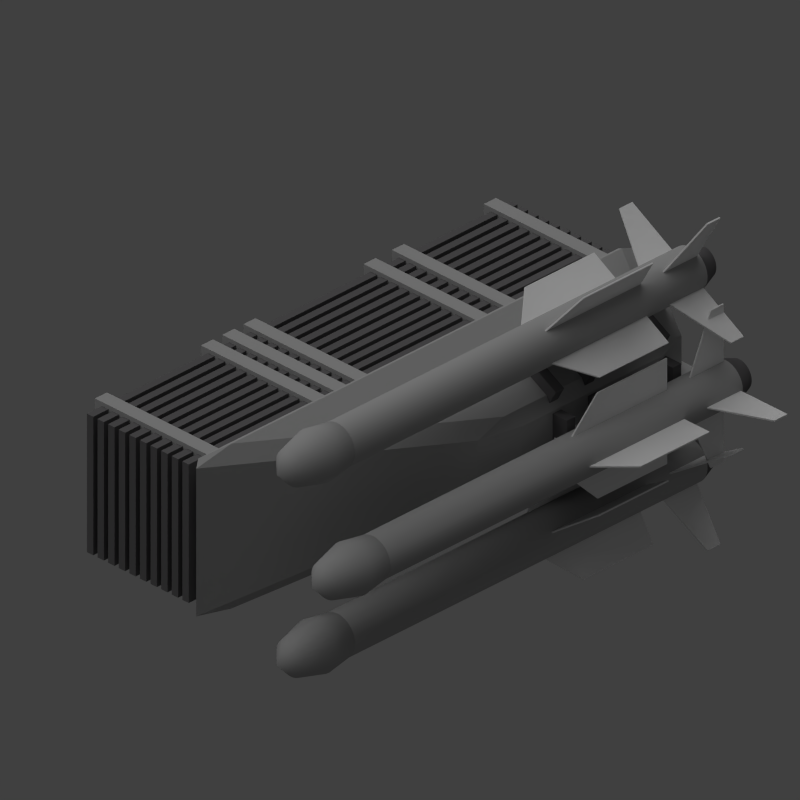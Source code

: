 # Source: meteor_launcher.blend  (saved by Blender 2.69.0; exported with 4.5.12 LTS)
import bpy
from mathutils import Matrix  # noqa: F401  (used for matrix-valued properties, if any)

bpy.ops.wm.read_factory_settings(use_empty=True)
scene = bpy.context.scene
scene.name = 'Scene'

# ---- collections
col_collection_1 = bpy.data.collections.new('Collection 1'); scene.collection.children.link(col_collection_1)

# ---- materials (node trees are filled in below, after node groups)
mat_material_002 = bpy.data.materials.new('Material.002')
mat_material_002.alpha_threshold = 0.0
mat_material_002.use_transparent_shadow = False
mat_material_002.diffuse_color = (0.4385, 0.4385, 0.4385, 1.0)
mat_material_002.roughness = 0.5
mat_material_002.line_color = (0.0, 0.0, 0.0, 1.0)
mat_material_004 = bpy.data.materials.new('Material.004')
mat_material_004.alpha_threshold = 0.0
mat_material_004.use_transparent_shadow = False
mat_material_004.diffuse_color = (0.1471, 0.1429, 0.1473, 1.0)
mat_material_004.roughness = 0.5
mat_material_004.line_color = (0.0, 0.0, 0.0, 1.0)
mat_material_003 = bpy.data.materials.new('Material.003')
mat_material_003.alpha_threshold = 0.0
mat_material_003.use_transparent_shadow = False
mat_material_003.diffuse_color = (0.9114, 0.9114, 0.9114, 1.0)
mat_material_003.roughness = 0.5
mat_material_003.line_color = (0.0, 0.0, 0.0, 1.0)

# ---- material node trees

# ---- world
world_world = bpy.data.worlds.new('World'); scene.world = world_world
world_world.color = (0.05088, 0.05088, 0.05088)
world_world.use_sun_shadow = False
world_world.sun_shadow_jitter_overblur = 0.0
world_world.cycles.sampling_method = 'MANUAL'
world_world.cycles.sample_map_resolution = 256

# ---- cameras
cam_camera = bpy.data.cameras.new('Camera')
cam_camera.type = 'ORTHO'
cam_camera.clip_end = 100.0
cam_camera.lens = 35.0
cam_camera.sensor_width = 32.0
cam_camera.sensor_height = 18.0
cam_camera.ortho_scale = 8.0
cam_camera.dof.focus_distance = 0.0
cam_camera.dof.aperture_fstop = 128.0

# ---- lights
light_sun = bpy.data.lights.new('Sun', 'SUN')
light_sun.transmission_factor = 0.0
light_sun.angle = 1.571
light_sun.energy = 1.0
light_sun.shadow_buffer_clip_start = 0.5
light_sun.shadow_soft_size = 1.0
light_sun.shadow_cascade_max_distance = 1000.0
light_sun.cycles.use_multiple_importance_sampling = False
light_lamp = bpy.data.lights.new('Lamp', 'POINT')
light_lamp.transmission_factor = 0.0
light_lamp.cutoff_distance = 30.0
light_lamp.energy = 2.0
light_lamp.shadow_buffer_clip_start = 1.001
light_lamp.shadow_soft_size = 1.0
light_lamp.shadow_maximum_resolution = 0.006
light_lamp.use_absolute_resolution = True
light_lamp.cycles.use_multiple_importance_sampling = False

# ---- meshes
me_cube_039 = bpy.data.meshes.new('Cube.039')
me_cube_039.from_pydata([(-1.0, -1.0, -1.0), (-1.0, 1.0, -1.0), (1.0, 1.0, -1.0), (1.0, -1.0, -1.0), (-1.0, -1.0, 1.0), (-1.0, 1.0, 1.0), (1.0, 1.0, 1.0), (1.0, -1.0, 1.0)], [], [(4, 5, 1, 0), (5, 6, 2, 1), (6, 7, 3, 2), (7, 4, 0, 3), (0, 1, 2, 3), (7, 6, 5, 4)])
me_cube_039.materials.append(mat_material_002)
me_cube_039.use_remesh_preserve_volume = False
me_cube_039.use_remesh_preserve_attributes = False
me_cube_039.use_mirror_vertex_groups = False
me_cube_039.update()
me_cube_038 = bpy.data.meshes.new('Cube.038')
me_cube_038.from_pydata([(-1.0, -1.0, -1.0), (-1.0, 1.0, -1.0), (1.0, 1.0, -1.0), (1.0, -1.0, -1.0), (-1.0, -1.0, 1.0), (-1.0, 1.0, 1.0), (1.0, 1.0, 1.0), (1.0, -1.0, 1.0)], [], [(4, 5, 1, 0), (5, 6, 2, 1), (6, 7, 3, 2), (7, 4, 0, 3), (0, 1, 2, 3), (7, 6, 5, 4)])
me_cube_038.materials.append(mat_material_002)
me_cube_038.use_remesh_preserve_volume = False
me_cube_038.use_remesh_preserve_attributes = False
me_cube_038.use_mirror_vertex_groups = False
me_cube_038.update()
me_cube_037 = bpy.data.meshes.new('Cube.037')
me_cube_037.from_pydata([(-1.0, -1.0, -1.0), (-1.0, 1.0, -1.0), (1.0, 1.0, -1.0), (1.0, -1.0, -1.0), (-1.0, -1.0, 1.0), (-1.0, 1.0, 1.0), (1.0, 1.0, 1.0), (1.0, -1.0, 1.0)], [], [(4, 5, 1, 0), (5, 6, 2, 1), (6, 7, 3, 2), (7, 4, 0, 3), (0, 1, 2, 3), (7, 6, 5, 4)])
me_cube_037.materials.append(mat_material_002)
me_cube_037.use_remesh_preserve_volume = False
me_cube_037.use_remesh_preserve_attributes = False
me_cube_037.use_mirror_vertex_groups = False
me_cube_037.update()
me_cube_036 = bpy.data.meshes.new('Cube.036')
me_cube_036.from_pydata([(-1.0, -1.0, -1.0), (-1.0, 1.0, -1.0), (1.0, 1.0, -1.0), (1.0, -1.0, -1.0), (-1.0, -1.0, 1.0), (-1.0, 1.0, 1.0), (1.0, 1.0, 1.0), (1.0, -1.0, 1.0)], [], [(4, 5, 1, 0), (5, 6, 2, 1), (6, 7, 3, 2), (7, 4, 0, 3), (0, 1, 2, 3), (7, 6, 5, 4)])
me_cube_036.materials.append(mat_material_002)
me_cube_036.use_remesh_preserve_volume = False
me_cube_036.use_remesh_preserve_attributes = False
me_cube_036.use_mirror_vertex_groups = False
me_cube_036.update()
me_cube_035 = bpy.data.meshes.new('Cube.035')
me_cube_035.from_pydata([(-1.0, -1.0, -1.0), (-1.0, 1.0, -1.0), (1.0, 1.0, -1.0), (1.0, -1.0, -1.0), (-1.0, -1.0, 1.0), (-1.0, 1.0, 1.0), (1.0, 1.0, 1.0), (1.0, -1.0, 1.0)], [], [(4, 5, 1, 0), (5, 6, 2, 1), (6, 7, 3, 2), (7, 4, 0, 3), (0, 1, 2, 3), (7, 6, 5, 4)])
me_cube_035.materials.append(mat_material_002)
me_cube_035.use_remesh_preserve_volume = False
me_cube_035.use_remesh_preserve_attributes = False
me_cube_035.use_mirror_vertex_groups = False
me_cube_035.update()
me_cube_034 = bpy.data.meshes.new('Cube.034')
me_cube_034.from_pydata([(-1.0, -1.0, -1.0), (-1.0, 1.0, -1.0), (1.0, 1.0, -1.0), (1.0, -1.0, -1.0), (-1.0, -1.0, 1.0), (-1.0, 1.0, 1.0), (1.0, 1.0, 1.0), (1.0, -1.0, 1.0)], [], [(4, 5, 1, 0), (5, 6, 2, 1), (6, 7, 3, 2), (7, 4, 0, 3), (0, 1, 2, 3), (7, 6, 5, 4)])
me_cube_034.materials.append(mat_material_002)
me_cube_034.use_remesh_preserve_volume = False
me_cube_034.use_remesh_preserve_attributes = False
me_cube_034.use_mirror_vertex_groups = False
me_cube_034.update()
me_cube_033 = bpy.data.meshes.new('Cube.033')
me_cube_033.from_pydata([(-1.0, -1.0, -1.0), (-1.0, 1.0, -1.0), (1.0, 1.0, -1.0), (1.0, -1.0, -1.0), (-1.0, -1.0, 1.0), (-1.0, 1.0, 1.0), (1.0, 1.0, 1.0), (1.0, -1.0, 1.0)], [], [(4, 5, 1, 0), (5, 6, 2, 1), (6, 7, 3, 2), (7, 4, 0, 3), (0, 1, 2, 3), (7, 6, 5, 4)])
me_cube_033.materials.append(mat_material_002)
me_cube_033.use_remesh_preserve_volume = False
me_cube_033.use_remesh_preserve_attributes = False
me_cube_033.use_mirror_vertex_groups = False
me_cube_033.update()
me_cube_032 = bpy.data.meshes.new('Cube.032')
me_cube_032.from_pydata([(-1.0, -1.0, -1.0), (-1.0, 1.0, -1.0), (1.0, 1.0, -1.0), (1.0, -1.0, -1.0), (-1.0, -1.0, 1.0), (-1.0, 1.0, 1.0), (1.0, 1.0, 1.0), (1.0, -1.0, 1.0), (-1.0, -4.333, -1.0), (-1.0, -2.333, -1.0), (1.0, -2.333, -1.0), (1.0, -4.333, -1.0), (-1.0, -4.333, 1.0), (-1.0, -2.333, 1.0), (1.0, -2.333, 1.0), (1.0, -4.333, 1.0), (-1.0, -7.667, -1.0), (-1.0, -5.667, -1.0), (1.0, -5.667, -1.0), (1.0, -7.667, -1.0), (-1.0, -7.667, 1.0), (-1.0, -5.667, 1.0), (1.0, -5.667, 1.0), (1.0, -7.667, 1.0), (-1.0, -11.0, -1.0), (-1.0, -9.0, -1.0), (1.0, -9.0, -1.0), (1.0, -11.0, -1.0), (-1.0, -11.0, 1.0), (-1.0, -9.0, 1.0), (1.0, -9.0, 1.0), (1.0, -11.0, 1.0), (-1.0, -14.33, -1.0), (-1.0, -12.33, -1.0), (1.0, -12.33, -1.0), (1.0, -14.33, -1.0), (-1.0, -14.33, 1.0), (-1.0, -12.33, 1.0), (1.0, -12.33, 1.0), (1.0, -14.33, 1.0), (-1.0, -17.67, -1.0), (-1.0, -15.67, -1.0), (1.0, -15.67, -1.0), (1.0, -17.67, -1.0), (-1.0, -17.67, 1.0), (-1.0, -15.67, 1.0), (1.0, -15.67, 1.0), (1.0, -17.67, 1.0), (-1.0, -21.0, -1.0), (-1.0, -19.0, -1.0), (1.0, -19.0, -1.0), (1.0, -21.0, -1.0), (-1.0, -21.0, 1.0), (-1.0, -19.0, 1.0), (1.0, -19.0, 1.0), (1.0, -21.0, 1.0), (-1.0, -24.33, -1.0), (-1.0, -22.33, -1.0), (1.0, -22.33, -1.0), (1.0, -24.33, -1.0), (-1.0, -24.33, 1.0), (-1.0, -22.33, 1.0), (1.0, -22.33, 1.0), (1.0, -24.33, 1.0), (-1.0, -27.67, -1.0), (-1.0, -25.67, -1.0), (1.0, -25.67, -1.0), (1.0, -27.67, -1.0), (-1.0, -27.67, 1.0), (-1.0, -25.67, 1.0), (1.0, -25.67, 1.0), (1.0, -27.67, 1.0), (-1.0, -31.0, -1.0), (-1.0, -29.0, -1.0), (1.0, -29.0, -1.0), (1.0, -31.0, -1.0), (-1.0, -31.0, 1.0), (-1.0, -29.0, 1.0), (1.0, -29.0, 1.0), (1.0, -31.0, 1.0)], [], [(4, 5, 1, 0), (5, 6, 2, 1), (6, 7, 3, 2), (7, 4, 0, 3), (0, 1, 2, 3), (7, 6, 5, 4), (12, 13, 9, 8), (13, 14, 10, 9), (14, 15, 11, 10), (15, 12, 8, 11), (8, 9, 10, 11), (15, 14, 13, 12), (20, 21, 17, 16), (21, 22, 18, 17), (22, 23, 19, 18), (23, 20, 16, 19), (16, 17, 18, 19), (23, 22, 21, 20), (28, 29, 25, 24), (29, 30, 26, 25), (30, 31, 27, 26), (31, 28, 24, 27), (24, 25, 26, 27), (31, 30, 29, 28), (36, 37, 33, 32), (37, 38, 34, 33), (38, 39, 35, 34), (39, 36, 32, 35), (32, 33, 34, 35), (39, 38, 37, 36), (44, 45, 41, 40), (45, 46, 42, 41), (46, 47, 43, 42), (47, 44, 40, 43), (40, 41, 42, 43), (47, 46, 45, 44), (52, 53, 49, 48), (53, 54, 50, 49), (54, 55, 51, 50), (55, 52, 48, 51), (48, 49, 50, 51), (55, 54, 53, 52), (60, 61, 57, 56), (61, 62, 58, 57), (62, 63, 59, 58), (63, 60, 56, 59), (56, 57, 58, 59), (63, 62, 61, 60), (68, 69, 65, 64), (69, 70, 66, 65), (70, 71, 67, 66), (71, 68, 64, 67), (64, 65, 66, 67), (71, 70, 69, 68), (76, 77, 73, 72), (77, 78, 74, 73), (78, 79, 75, 74), (79, 76, 72, 75), (72, 73, 74, 75), (79, 78, 77, 76)])
me_cube_032.materials.append(mat_material_004)
me_cube_032.use_remesh_preserve_volume = False
me_cube_032.use_remesh_preserve_attributes = False
me_cube_032.use_mirror_vertex_groups = False
me_cube_032.update()
me_cylinder_009 = bpy.data.meshes.new('Cylinder.009')
me_cylinder_009.from_pydata([(5.779e-07, 0.7, -1.35), (3.505e-06, 1.0, -1.25), (0.1366, 0.6866, -1.35), (0.1951, 0.9808, -1.25), (0.2679, 0.6467, -1.35), (0.3827, 0.9239, -1.25), (0.3889, 0.582, -1.35), (0.5556, 0.8315, -1.25), (0.495, 0.495, -1.35), (0.7071, 0.7071, -1.25), (0.582, 0.3889, -1.35), (0.8315, 0.5556, -1.25), (0.6467, 0.2679, -1.35), (0.9239, 0.3827, -1.25), (0.6866, 0.1366, -1.35), (0.9808, 0.1951, -1.25), (0.7, 5.143e-07, -1.35), (1.0, 2.494e-06, -1.25), (0.6866, -0.1366, -1.35), (0.9808, -0.1951, -1.25), (0.6467, -0.2679, -1.35), (0.9239, -0.3827, -1.25), (0.582, -0.3889, -1.35), (0.8315, -0.5556, -1.25), (0.495, -0.495, -1.35), (0.7071, -0.7071, -1.25), (0.3889, -0.582, -1.35), (0.5556, -0.8315, -1.25), (0.2679, -0.6467, -1.35), (0.3827, -0.9239, -1.25), (0.1366, -0.6865, -1.35), (0.1951, -0.9808, -1.25), (3.498e-07, -0.7, -1.35), (3.179e-06, -1.0, -1.25), (-0.1366, -0.6865, -1.35), (-0.1951, -0.9808, -1.25), (-0.2679, -0.6467, -1.35), (-0.3827, -0.9239, -1.25), (-0.3889, -0.582, -1.35), (-0.5556, -0.8315, -1.25), (-0.495, -0.495, -1.35), (-0.7071, -0.7071, -1.25), (-0.582, -0.3889, -1.35), (-0.8315, -0.5556, -1.25), (-0.6467, -0.2679, -1.35), (-0.9239, -0.3827, -1.25), (-0.6865, -0.1366, -1.35), (-0.9808, -0.1951, -1.25), (-0.7, 1.137e-06, -1.35), (-1.0, 3.384e-06, -1.25), (-0.6865, 0.1366, -1.35), (-0.9808, 0.1951, -1.25), (-0.6467, 0.2679, -1.35), (-0.9239, 0.3827, -1.25), (-0.582, 0.3889, -1.35), (-0.8315, 0.5556, -1.25), (-0.495, 0.495, -1.35), (-0.7071, 0.7071, -1.25), (-0.3889, 0.582, -1.35), (-0.5556, 0.8315, -1.25), (-0.2679, 0.6467, -1.35), (-0.3827, 0.9239, -1.25), (-0.1366, 0.6866, -1.35), (-0.1951, 0.9808, -1.25)], [], [(0, 1, 3, 2), (2, 3, 5, 4), (4, 5, 7, 6), (6, 7, 9, 8), (8, 9, 11, 10), (10, 11, 13, 12), (12, 13, 15, 14), (14, 15, 17, 16), (16, 17, 19, 18), (18, 19, 21, 20), (20, 21, 23, 22), (22, 23, 25, 24), (24, 25, 27, 26), (26, 27, 29, 28), (28, 29, 31, 30), (30, 31, 33, 32), (32, 33, 35, 34), (34, 35, 37, 36), (36, 37, 39, 38), (38, 39, 41, 40), (40, 41, 43, 42), (42, 43, 45, 44), (44, 45, 47, 46), (46, 47, 49, 48), (48, 49, 51, 50), (50, 51, 53, 52), (52, 53, 55, 54), (54, 55, 57, 56), (56, 57, 59, 58), (58, 59, 61, 60), (3, 1, 63, 61, 59, 57, 55, 53, 51, 49, 47, 45, 43, 41, 39, 37, 35, 33, 31, 29, 27, 25, 23, 21, 19, 17, 15, 13, 11, 9, 7, 5), (62, 63, 1, 0), (60, 61, 63, 62), (0, 2, 4, 6, 8, 10, 12, 14, 16, 18, 20, 22, 24, 26, 28, 30, 32, 34, 36, 38, 40, 42, 44, 46, 48, 50, 52, 54, 56, 58, 60, 62)])
me_cylinder_009.polygons.foreach_set('use_smooth', [True] * 34)
me_cylinder_009.materials.append(mat_material_004)
me_cylinder_009.use_remesh_preserve_volume = False
me_cylinder_009.use_remesh_preserve_attributes = False
me_cylinder_009.use_mirror_vertex_groups = False
me_cylinder_009.update()
me_cube_031 = bpy.data.meshes.new('Cube.031')
me_cube_031.from_pydata([(1.286, 0.9048, -0.1), (2.81, 4.333, -0.1), (3.667, 4.333, -0.1), (3.667, 0.9048, -0.1), (1.286, 0.9048, 0.1), (2.81, 4.333, 0.1), (3.667, 4.333, 0.1), (3.667, 0.9048, 0.1)], [], [(4, 5, 1, 0), (5, 6, 2, 1), (6, 7, 3, 2), (7, 4, 0, 3), (0, 1, 2, 3), (7, 6, 5, 4)])
me_cube_031.materials.append(mat_material_003)
me_cube_031.use_remesh_preserve_volume = False
me_cube_031.use_remesh_preserve_attributes = False
me_cube_031.use_mirror_vertex_groups = False
me_cube_031.update()
me_cube_030 = bpy.data.meshes.new('Cube.030')
me_cube_030.from_pydata([(1.286, 0.9048, -0.1), (2.81, 4.333, -0.1), (3.667, 4.333, -0.1), (3.667, 0.9048, -0.1), (1.286, 0.9048, 0.1), (2.81, 4.333, 0.1), (3.667, 4.333, 0.1), (3.667, 0.9048, 0.1)], [], [(4, 5, 1, 0), (5, 6, 2, 1), (6, 7, 3, 2), (7, 4, 0, 3), (0, 1, 2, 3), (7, 6, 5, 4)])
me_cube_030.materials.append(mat_material_003)
me_cube_030.use_remesh_preserve_volume = False
me_cube_030.use_remesh_preserve_attributes = False
me_cube_030.use_mirror_vertex_groups = False
me_cube_030.update()
me_cube_029 = bpy.data.meshes.new('Cube.029')
me_cube_029.from_pydata([(1.286, 0.9048, -0.1), (2.81, 4.333, -0.1), (3.667, 4.333, -0.1), (3.667, 0.9048, -0.1), (1.286, 0.9048, 0.1), (2.81, 4.333, 0.1), (3.667, 4.333, 0.1), (3.667, 0.9048, 0.1)], [], [(4, 5, 1, 0), (5, 6, 2, 1), (6, 7, 3, 2), (7, 4, 0, 3), (0, 1, 2, 3), (7, 6, 5, 4)])
me_cube_029.materials.append(mat_material_003)
me_cube_029.use_remesh_preserve_volume = False
me_cube_029.use_remesh_preserve_attributes = False
me_cube_029.use_mirror_vertex_groups = False
me_cube_029.update()
me_cube_028 = bpy.data.meshes.new('Cube.028')
me_cube_028.from_pydata([(1.286, 0.9048, -0.1), (2.81, 4.333, -0.1), (3.667, 4.333, -0.1), (3.667, 0.9048, -0.1), (1.286, 0.9048, 0.1), (2.81, 4.333, 0.1), (3.667, 4.333, 0.1), (3.667, 0.9048, 0.1)], [], [(4, 5, 1, 0), (5, 6, 2, 1), (6, 7, 3, 2), (7, 4, 0, 3), (0, 1, 2, 3), (7, 6, 5, 4)])
me_cube_028.materials.append(mat_material_003)
me_cube_028.use_remesh_preserve_volume = False
me_cube_028.use_remesh_preserve_attributes = False
me_cube_028.use_mirror_vertex_groups = False
me_cube_028.update()
me_cube_027 = bpy.data.meshes.new('Cube.027')
me_cube_027.from_pydata([(-3.0, 0.9048, -0.1), (-1.0, 2.905, -0.1), (3.667, 2.905, -0.1), (3.667, 0.9048, -0.1), (-3.0, 0.9048, 0.1), (-1.0, 2.905, 0.1), (3.667, 2.905, 0.1), (3.667, 0.9048, 0.1)], [], [(4, 5, 1, 0), (5, 6, 2, 1), (6, 7, 3, 2), (7, 4, 0, 3), (0, 1, 2, 3), (7, 6, 5, 4)])
me_cube_027.materials.append(mat_material_003)
me_cube_027.use_remesh_preserve_volume = False
me_cube_027.use_remesh_preserve_attributes = False
me_cube_027.use_mirror_vertex_groups = False
me_cube_027.update()
me_cube_026 = bpy.data.meshes.new('Cube.026')
me_cube_026.from_pydata([(-3.0, 0.9048, -0.1), (-1.0, 2.905, -0.1), (3.667, 2.905, -0.1), (3.667, 0.9048, -0.1), (-3.0, 0.9048, 0.1), (-1.0, 2.905, 0.1), (3.667, 2.905, 0.1), (3.667, 0.9048, 0.1)], [], [(4, 5, 1, 0), (5, 6, 2, 1), (6, 7, 3, 2), (7, 4, 0, 3), (0, 1, 2, 3), (7, 6, 5, 4)])
me_cube_026.materials.append(mat_material_003)
me_cube_026.use_remesh_preserve_volume = False
me_cube_026.use_remesh_preserve_attributes = False
me_cube_026.use_mirror_vertex_groups = False
me_cube_026.update()
me_cube_025 = bpy.data.meshes.new('Cube.025')
me_cube_025.from_pydata([(-3.0, 0.9048, -0.1), (-1.0, 2.905, -0.1), (3.667, 2.905, -0.1), (3.667, 0.9048, -0.1), (-3.0, 0.9048, 0.1), (-1.0, 2.905, 0.1), (3.667, 2.905, 0.1), (3.667, 0.9048, 0.1)], [], [(4, 5, 1, 0), (5, 6, 2, 1), (6, 7, 3, 2), (7, 4, 0, 3), (0, 1, 2, 3), (7, 6, 5, 4)])
me_cube_025.materials.append(mat_material_003)
me_cube_025.use_remesh_preserve_volume = False
me_cube_025.use_remesh_preserve_attributes = False
me_cube_025.use_mirror_vertex_groups = False
me_cube_025.update()
me_cube_024 = bpy.data.meshes.new('Cube.024')
me_cube_024.from_pydata([(-3.0, 0.9048, -0.1), (-1.0, 2.905, -0.1), (3.667, 2.905, -0.1), (3.667, 0.9048, -0.1), (-3.0, 0.9048, 0.1), (-1.0, 2.905, 0.1), (3.667, 2.905, 0.1), (3.667, 0.9048, 0.1)], [], [(4, 5, 1, 0), (5, 6, 2, 1), (6, 7, 3, 2), (7, 4, 0, 3), (0, 1, 2, 3), (7, 6, 5, 4)])
me_cube_024.materials.append(mat_material_003)
me_cube_024.use_remesh_preserve_volume = False
me_cube_024.use_remesh_preserve_attributes = False
me_cube_024.use_mirror_vertex_groups = False
me_cube_024.update()
me_cylinder_008 = bpy.data.meshes.new('Cylinder.008')
me_cylinder_008.from_pydata([(7.788e-07, 1.0, -1.5), (0.0, 1.0, 1.0), (0.1951, 0.9808, -1.5), (0.1951, 0.9808, 1.0), (0.3827, 0.9239, -1.5), (0.3827, 0.9239, 1.0), (0.5556, 0.8315, -1.5), (0.5556, 0.8315, 1.0), (0.7071, 0.7071, -1.5), (0.7071, 0.7071, 1.0), (0.8315, 0.5556, -1.5), (0.8315, 0.5556, 1.0), (0.9239, 0.3827, -1.5), (0.9239, 0.3827, 1.0), (0.9808, 0.1951, -1.5), (0.9808, 0.1951, 1.0), (1.0, 6.129e-07, -1.5), (1.0, 7.55e-08, 1.0), (0.9808, -0.1951, -1.5), (0.9808, -0.1951, 1.0), (0.9239, -0.3827, -1.5), (0.9239, -0.3827, 1.0), (0.8315, -0.5556, -1.5), (0.8315, -0.5556, 1.0), (0.7071, -0.7071, -1.5), (0.7071, -0.7071, 1.0), (0.5556, -0.8315, -1.5), (0.5556, -0.8315, 1.0), (0.3827, -0.9239, -1.5), (0.3827, -0.9239, 1.0), (0.1951, -0.9808, -1.5), (0.1951, -0.9808, 1.0), (4.53e-07, -1.0, -1.5), (-3.258e-07, -1.0, 1.0), (-0.1951, -0.9808, -1.5), (-0.1951, -0.9808, 1.0), (-0.3827, -0.9239, -1.5), (-0.3827, -0.9239, 1.0), (-0.5556, -0.8315, -1.5), (-0.5556, -0.8315, 1.0), (-0.7071, -0.7071, -1.5), (-0.7071, -0.7071, 1.0), (-0.8315, -0.5556, -1.5), (-0.8315, -0.5556, 1.0), (-0.9239, -0.3827, -1.5), (-0.9239, -0.3827, 1.0), (-0.9808, -0.1951, -1.5), (-0.9808, -0.1951, 1.0), (-1.0, 1.503e-06, -1.5), (-1.0, 9.656e-07, 1.0), (-0.9808, 0.1951, -1.5), (-0.9808, 0.1951, 1.0), (-0.9239, 0.3827, -1.5), (-0.9239, 0.3827, 1.0), (-0.8315, 0.5556, -1.5), (-0.8315, 0.5556, 1.0), (-0.7071, 0.7071, -1.5), (-0.7071, 0.7071, 1.0), (-0.5556, 0.8315, -1.5), (-0.5556, 0.8315, 1.0), (-0.3827, 0.9239, -1.5), (-0.3827, 0.9239, 1.0), (-0.1951, 0.9808, -1.5), (-0.1951, 0.9808, 1.0)], [], [(0, 1, 3, 2), (2, 3, 5, 4), (4, 5, 7, 6), (6, 7, 9, 8), (8, 9, 11, 10), (10, 11, 13, 12), (12, 13, 15, 14), (14, 15, 17, 16), (16, 17, 19, 18), (18, 19, 21, 20), (20, 21, 23, 22), (22, 23, 25, 24), (24, 25, 27, 26), (26, 27, 29, 28), (28, 29, 31, 30), (30, 31, 33, 32), (32, 33, 35, 34), (34, 35, 37, 36), (36, 37, 39, 38), (38, 39, 41, 40), (40, 41, 43, 42), (42, 43, 45, 44), (44, 45, 47, 46), (46, 47, 49, 48), (48, 49, 51, 50), (50, 51, 53, 52), (52, 53, 55, 54), (54, 55, 57, 56), (56, 57, 59, 58), (58, 59, 61, 60), (3, 1, 63, 61, 59, 57, 55, 53, 51, 49, 47, 45, 43, 41, 39, 37, 35, 33, 31, 29, 27, 25, 23, 21, 19, 17, 15, 13, 11, 9, 7, 5), (62, 63, 1, 0), (60, 61, 63, 62), (0, 2, 4, 6, 8, 10, 12, 14, 16, 18, 20, 22, 24, 26, 28, 30, 32, 34, 36, 38, 40, 42, 44, 46, 48, 50, 52, 54, 56, 58, 60, 62)])
me_cylinder_008.polygons.foreach_set('use_smooth', [True] * 34)
me_cylinder_008.materials.append(mat_material_002)
me_cylinder_008.use_remesh_preserve_volume = False
me_cylinder_008.use_remesh_preserve_attributes = False
me_cylinder_008.use_mirror_vertex_groups = False
me_cylinder_008.update()
me_cylinder_007 = bpy.data.meshes.new('Cylinder.007')
me_cylinder_007.from_pydata([(2.375e-08, 0.8, -0.3333), (0.0, 1.0, 1.0), (0.1561, 0.7846, -0.3333), (0.1951, 0.9808, 1.0), (0.3061, 0.7391, -0.3333), (0.3827, 0.9239, 1.0), (0.4445, 0.6652, -0.3333), (0.5556, 0.8315, 1.0), (0.5657, 0.5657, -0.3333), (0.7071, 0.7071, 1.0), (0.6652, 0.4445, -0.3333), (0.8315, 0.5556, 1.0), (0.7391, 0.3061, -0.3333), (0.9239, 0.3827, 1.0), (0.7846, 0.1561, -0.3333), (0.9808, 0.1951, 1.0), (0.8, 6.706e-08, -0.3333), (1.0, 7.55e-08, 1.0), (0.7846, -0.1561, -0.3333), (0.9808, -0.1951, 1.0), (0.7391, -0.3061, -0.3333), (0.9239, -0.3827, 1.0), (0.6652, -0.4445, -0.3333), (0.8315, -0.5556, 1.0), (0.5657, -0.5657, -0.3333), (0.7071, -0.7071, 1.0), (0.4445, -0.6652, -0.3333), (0.5556, -0.8315, 1.0), (0.3061, -0.7391, -0.3333), (0.3827, -0.9239, 1.0), (0.1561, -0.7846, -0.3333), (0.1951, -0.9808, 1.0), (-2.369e-07, -0.8, -0.3333), (-3.258e-07, -1.0, 1.0), (-0.1561, -0.7846, -0.3333), (-0.1951, -0.9808, 1.0), (-0.3061, -0.7391, -0.3333), (-0.3827, -0.9239, 1.0), (-0.4445, -0.6652, -0.3333), (-0.5556, -0.8315, 1.0), (-0.5657, -0.5657, -0.3333), (-0.7071, -0.7071, 1.0), (-0.6652, -0.4445, -0.3333), (-0.8315, -0.5556, 1.0), (-0.7391, -0.3061, -0.3333), (-0.9239, -0.3827, 1.0), (-0.7846, -0.1561, -0.3333), (-0.9808, -0.1951, 1.0), (-0.8, 7.791e-07, -0.3333), (-1.0, 9.656e-07, 1.0), (-0.7846, 0.1561, -0.3333), (-0.9808, 0.1951, 1.0), (-0.7391, 0.3061, -0.3333), (-0.9239, 0.3827, 1.0), (-0.6652, 0.4445, -0.3333), (-0.8315, 0.5556, 1.0), (-0.5657, 0.5657, -0.3333), (-0.7071, 0.7071, 1.0), (-0.4445, 0.6652, -0.3333), (-0.5556, 0.8315, 1.0), (-0.3061, 0.7391, -0.3333), (-0.3827, 0.9239, 1.0), (-0.1561, 0.7846, -0.3333), (-0.1951, 0.9808, 1.0), (-4.899e-08, 0.7, 2.167), (0.1366, 0.6865, 2.167), (0.2679, 0.6467, 2.167), (0.3889, 0.582, 2.167), (0.495, 0.495, 2.167), (0.582, 0.3889, 2.167), (0.6467, 0.2679, 2.167), (0.6865, 0.1366, 2.167), (0.7, 1.383e-07, 2.167), (0.6865, -0.1366, 2.167), (0.6467, -0.2679, 2.167), (0.582, -0.3889, 2.167), (0.495, -0.495, 2.167), (0.3889, -0.582, 2.167), (0.2679, -0.6467, 2.167), (0.1366, -0.6865, 2.167), (-2.771e-07, -0.7, 2.167), (-0.1366, -0.6865, 2.167), (-0.2679, -0.6467, 2.167), (-0.3889, -0.582, 2.167), (-0.495, -0.495, 2.167), (-0.582, -0.3889, 2.167), (-0.6467, -0.2679, 2.167), (-0.6865, -0.1366, 2.167), (-0.7, 7.614e-07, 2.167), (-0.6865, 0.1366, 2.167), (-0.6467, 0.2679, 2.167), (-0.582, 0.3889, 2.167), (-0.495, 0.495, 2.167), (-0.3889, 0.582, 2.167), (-0.2679, 0.6467, 2.167), (-0.1366, 0.6865, 2.167), (-1.006e-07, 2.98e-07, 2.833)], [], [(0, 1, 3, 2), (2, 3, 5, 4), (4, 5, 7, 6), (6, 7, 9, 8), (8, 9, 11, 10), (10, 11, 13, 12), (12, 13, 15, 14), (14, 15, 17, 16), (16, 17, 19, 18), (18, 19, 21, 20), (20, 21, 23, 22), (22, 23, 25, 24), (24, 25, 27, 26), (26, 27, 29, 28), (28, 29, 31, 30), (30, 31, 33, 32), (32, 33, 35, 34), (34, 35, 37, 36), (36, 37, 39, 38), (38, 39, 41, 40), (40, 41, 43, 42), (42, 43, 45, 44), (44, 45, 47, 46), (46, 47, 49, 48), (48, 49, 51, 50), (50, 51, 53, 52), (52, 53, 55, 54), (54, 55, 57, 56), (56, 57, 59, 58), (58, 59, 61, 60), (51, 49, 88, 89), (62, 63, 1, 0), (60, 61, 63, 62), (0, 2, 4, 6, 8, 10, 12, 14, 16, 18, 20, 22, 24, 26, 28, 30, 32, 34, 36, 38, 40, 42, 44, 46, 48, 50, 52, 54, 56, 58, 60, 62), (7, 5, 66, 67), (29, 27, 77, 78), (57, 55, 91, 92), (35, 33, 80, 81), (13, 11, 69, 70), (63, 61, 94, 95), (41, 39, 83, 84), (19, 17, 72, 73), (47, 45, 86, 87), (25, 23, 75, 76), (53, 51, 89, 90), (9, 7, 67, 68), (31, 29, 78, 79), (59, 57, 92, 93), (37, 35, 81, 82), (15, 13, 70, 71), (1, 63, 95, 64), (43, 41, 84, 85), (21, 19, 73, 74), (49, 47, 87, 88), (5, 3, 65, 66), (27, 25, 76, 77), (55, 53, 90, 91), (11, 9, 68, 69), (33, 31, 79, 80), (61, 59, 93, 94), (39, 37, 82, 83), (3, 1, 64, 65), (17, 15, 71, 72), (45, 43, 85, 86), (23, 21, 74, 75), (87, 86, 96), (65, 64, 96), (76, 75, 96), (64, 95, 96), (85, 84, 96), (74, 73, 96), (94, 93, 96), (83, 82, 96), (72, 71, 96), (92, 91, 96), (81, 80, 96), (70, 69, 96), (90, 89, 96), (68, 67, 96), (79, 78, 96), (88, 87, 96), (66, 65, 96), (77, 76, 96), (86, 85, 96), (75, 74, 96), (95, 94, 96), (84, 83, 96), (73, 72, 96), (93, 92, 96), (82, 81, 96), (71, 70, 96), (91, 90, 96), (69, 68, 96), (80, 79, 96), (89, 88, 96), (67, 66, 96), (78, 77, 96)])
me_cylinder_007.polygons.foreach_set('use_smooth', [True] * 97)
me_cylinder_007.materials.append(mat_material_002)
me_cylinder_007.use_remesh_preserve_volume = False
me_cylinder_007.use_remesh_preserve_attributes = False
me_cylinder_007.use_mirror_vertex_groups = False
me_cylinder_007.update()
me_cylinder_006 = bpy.data.meshes.new('Cylinder.006')
me_cylinder_006.from_pydata([(2.375e-08, 0.8, -0.3333), (0.0, 1.0, 1.0), (0.1561, 0.7846, -0.3333), (0.1951, 0.9808, 1.0), (0.3061, 0.7391, -0.3333), (0.3827, 0.9239, 1.0), (0.4445, 0.6652, -0.3333), (0.5556, 0.8315, 1.0), (0.5657, 0.5657, -0.3333), (0.7071, 0.7071, 1.0), (0.6652, 0.4445, -0.3333), (0.8315, 0.5556, 1.0), (0.7391, 0.3061, -0.3333), (0.9239, 0.3827, 1.0), (0.7846, 0.1561, -0.3333), (0.9808, 0.1951, 1.0), (0.8, 6.706e-08, -0.3333), (1.0, 7.55e-08, 1.0), (0.7846, -0.1561, -0.3333), (0.9808, -0.1951, 1.0), (0.7391, -0.3061, -0.3333), (0.9239, -0.3827, 1.0), (0.6652, -0.4445, -0.3333), (0.8315, -0.5556, 1.0), (0.5657, -0.5657, -0.3333), (0.7071, -0.7071, 1.0), (0.4445, -0.6652, -0.3333), (0.5556, -0.8315, 1.0), (0.3061, -0.7391, -0.3333), (0.3827, -0.9239, 1.0), (0.1561, -0.7846, -0.3333), (0.1951, -0.9808, 1.0), (-2.369e-07, -0.8, -0.3333), (-3.258e-07, -1.0, 1.0), (-0.1561, -0.7846, -0.3333), (-0.1951, -0.9808, 1.0), (-0.3061, -0.7391, -0.3333), (-0.3827, -0.9239, 1.0), (-0.4445, -0.6652, -0.3333), (-0.5556, -0.8315, 1.0), (-0.5657, -0.5657, -0.3333), (-0.7071, -0.7071, 1.0), (-0.6652, -0.4445, -0.3333), (-0.8315, -0.5556, 1.0), (-0.7391, -0.3061, -0.3333), (-0.9239, -0.3827, 1.0), (-0.7846, -0.1561, -0.3333), (-0.9808, -0.1951, 1.0), (-0.8, 7.791e-07, -0.3333), (-1.0, 9.656e-07, 1.0), (-0.7846, 0.1561, -0.3333), (-0.9808, 0.1951, 1.0), (-0.7391, 0.3061, -0.3333), (-0.9239, 0.3827, 1.0), (-0.6652, 0.4445, -0.3333), (-0.8315, 0.5556, 1.0), (-0.5657, 0.5657, -0.3333), (-0.7071, 0.7071, 1.0), (-0.4445, 0.6652, -0.3333), (-0.5556, 0.8315, 1.0), (-0.3061, 0.7391, -0.3333), (-0.3827, 0.9239, 1.0), (-0.1561, 0.7846, -0.3333), (-0.1951, 0.9808, 1.0), (-4.899e-08, 0.7, 2.167), (0.1366, 0.6865, 2.167), (0.2679, 0.6467, 2.167), (0.3889, 0.582, 2.167), (0.495, 0.495, 2.167), (0.582, 0.3889, 2.167), (0.6467, 0.2679, 2.167), (0.6865, 0.1366, 2.167), (0.7, 1.383e-07, 2.167), (0.6865, -0.1366, 2.167), (0.6467, -0.2679, 2.167), (0.582, -0.3889, 2.167), (0.495, -0.495, 2.167), (0.3889, -0.582, 2.167), (0.2679, -0.6467, 2.167), (0.1366, -0.6865, 2.167), (-2.771e-07, -0.7, 2.167), (-0.1366, -0.6865, 2.167), (-0.2679, -0.6467, 2.167), (-0.3889, -0.582, 2.167), (-0.495, -0.495, 2.167), (-0.582, -0.3889, 2.167), (-0.6467, -0.2679, 2.167), (-0.6865, -0.1366, 2.167), (-0.7, 7.614e-07, 2.167), (-0.6865, 0.1366, 2.167), (-0.6467, 0.2679, 2.167), (-0.582, 0.3889, 2.167), (-0.495, 0.495, 2.167), (-0.3889, 0.582, 2.167), (-0.2679, 0.6467, 2.167), (-0.1366, 0.6865, 2.167), (-1.006e-07, 2.98e-07, 2.833)], [], [(0, 1, 3, 2), (2, 3, 5, 4), (4, 5, 7, 6), (6, 7, 9, 8), (8, 9, 11, 10), (10, 11, 13, 12), (12, 13, 15, 14), (14, 15, 17, 16), (16, 17, 19, 18), (18, 19, 21, 20), (20, 21, 23, 22), (22, 23, 25, 24), (24, 25, 27, 26), (26, 27, 29, 28), (28, 29, 31, 30), (30, 31, 33, 32), (32, 33, 35, 34), (34, 35, 37, 36), (36, 37, 39, 38), (38, 39, 41, 40), (40, 41, 43, 42), (42, 43, 45, 44), (44, 45, 47, 46), (46, 47, 49, 48), (48, 49, 51, 50), (50, 51, 53, 52), (52, 53, 55, 54), (54, 55, 57, 56), (56, 57, 59, 58), (58, 59, 61, 60), (51, 49, 88, 89), (62, 63, 1, 0), (60, 61, 63, 62), (0, 2, 4, 6, 8, 10, 12, 14, 16, 18, 20, 22, 24, 26, 28, 30, 32, 34, 36, 38, 40, 42, 44, 46, 48, 50, 52, 54, 56, 58, 60, 62), (7, 5, 66, 67), (29, 27, 77, 78), (57, 55, 91, 92), (35, 33, 80, 81), (13, 11, 69, 70), (63, 61, 94, 95), (41, 39, 83, 84), (19, 17, 72, 73), (47, 45, 86, 87), (25, 23, 75, 76), (53, 51, 89, 90), (9, 7, 67, 68), (31, 29, 78, 79), (59, 57, 92, 93), (37, 35, 81, 82), (15, 13, 70, 71), (1, 63, 95, 64), (43, 41, 84, 85), (21, 19, 73, 74), (49, 47, 87, 88), (5, 3, 65, 66), (27, 25, 76, 77), (55, 53, 90, 91), (11, 9, 68, 69), (33, 31, 79, 80), (61, 59, 93, 94), (39, 37, 82, 83), (3, 1, 64, 65), (17, 15, 71, 72), (45, 43, 85, 86), (23, 21, 74, 75), (87, 86, 96), (65, 64, 96), (76, 75, 96), (64, 95, 96), (85, 84, 96), (74, 73, 96), (94, 93, 96), (83, 82, 96), (72, 71, 96), (92, 91, 96), (81, 80, 96), (70, 69, 96), (90, 89, 96), (68, 67, 96), (79, 78, 96), (88, 87, 96), (66, 65, 96), (77, 76, 96), (86, 85, 96), (75, 74, 96), (95, 94, 96), (84, 83, 96), (73, 72, 96), (93, 92, 96), (82, 81, 96), (71, 70, 96), (91, 90, 96), (69, 68, 96), (80, 79, 96), (89, 88, 96), (67, 66, 96), (78, 77, 96)])
me_cylinder_006.polygons.foreach_set('use_smooth', [True] * 97)
me_cylinder_006.materials.append(mat_material_002)
me_cylinder_006.use_remesh_preserve_volume = False
me_cylinder_006.use_remesh_preserve_attributes = False
me_cylinder_006.use_mirror_vertex_groups = False
me_cylinder_006.update()
me_cylinder_005 = bpy.data.meshes.new('Cylinder.005')
me_cylinder_005.from_pydata([(7.788e-07, 1.0, -1.5), (0.0, 1.0, 1.0), (0.1951, 0.9808, -1.5), (0.1951, 0.9808, 1.0), (0.3827, 0.9239, -1.5), (0.3827, 0.9239, 1.0), (0.5556, 0.8315, -1.5), (0.5556, 0.8315, 1.0), (0.7071, 0.7071, -1.5), (0.7071, 0.7071, 1.0), (0.8315, 0.5556, -1.5), (0.8315, 0.5556, 1.0), (0.9239, 0.3827, -1.5), (0.9239, 0.3827, 1.0), (0.9808, 0.1951, -1.5), (0.9808, 0.1951, 1.0), (1.0, 6.129e-07, -1.5), (1.0, 7.55e-08, 1.0), (0.9808, -0.1951, -1.5), (0.9808, -0.1951, 1.0), (0.9239, -0.3827, -1.5), (0.9239, -0.3827, 1.0), (0.8315, -0.5556, -1.5), (0.8315, -0.5556, 1.0), (0.7071, -0.7071, -1.5), (0.7071, -0.7071, 1.0), (0.5556, -0.8315, -1.5), (0.5556, -0.8315, 1.0), (0.3827, -0.9239, -1.5), (0.3827, -0.9239, 1.0), (0.1951, -0.9808, -1.5), (0.1951, -0.9808, 1.0), (4.53e-07, -1.0, -1.5), (-3.258e-07, -1.0, 1.0), (-0.1951, -0.9808, -1.5), (-0.1951, -0.9808, 1.0), (-0.3827, -0.9239, -1.5), (-0.3827, -0.9239, 1.0), (-0.5556, -0.8315, -1.5), (-0.5556, -0.8315, 1.0), (-0.7071, -0.7071, -1.5), (-0.7071, -0.7071, 1.0), (-0.8315, -0.5556, -1.5), (-0.8315, -0.5556, 1.0), (-0.9239, -0.3827, -1.5), (-0.9239, -0.3827, 1.0), (-0.9808, -0.1951, -1.5), (-0.9808, -0.1951, 1.0), (-1.0, 1.503e-06, -1.5), (-1.0, 9.656e-07, 1.0), (-0.9808, 0.1951, -1.5), (-0.9808, 0.1951, 1.0), (-0.9239, 0.3827, -1.5), (-0.9239, 0.3827, 1.0), (-0.8315, 0.5556, -1.5), (-0.8315, 0.5556, 1.0), (-0.7071, 0.7071, -1.5), (-0.7071, 0.7071, 1.0), (-0.5556, 0.8315, -1.5), (-0.5556, 0.8315, 1.0), (-0.3827, 0.9239, -1.5), (-0.3827, 0.9239, 1.0), (-0.1951, 0.9808, -1.5), (-0.1951, 0.9808, 1.0)], [], [(0, 1, 3, 2), (2, 3, 5, 4), (4, 5, 7, 6), (6, 7, 9, 8), (8, 9, 11, 10), (10, 11, 13, 12), (12, 13, 15, 14), (14, 15, 17, 16), (16, 17, 19, 18), (18, 19, 21, 20), (20, 21, 23, 22), (22, 23, 25, 24), (24, 25, 27, 26), (26, 27, 29, 28), (28, 29, 31, 30), (30, 31, 33, 32), (32, 33, 35, 34), (34, 35, 37, 36), (36, 37, 39, 38), (38, 39, 41, 40), (40, 41, 43, 42), (42, 43, 45, 44), (44, 45, 47, 46), (46, 47, 49, 48), (48, 49, 51, 50), (50, 51, 53, 52), (52, 53, 55, 54), (54, 55, 57, 56), (56, 57, 59, 58), (58, 59, 61, 60), (3, 1, 63, 61, 59, 57, 55, 53, 51, 49, 47, 45, 43, 41, 39, 37, 35, 33, 31, 29, 27, 25, 23, 21, 19, 17, 15, 13, 11, 9, 7, 5), (62, 63, 1, 0), (60, 61, 63, 62), (0, 2, 4, 6, 8, 10, 12, 14, 16, 18, 20, 22, 24, 26, 28, 30, 32, 34, 36, 38, 40, 42, 44, 46, 48, 50, 52, 54, 56, 58, 60, 62)])
me_cylinder_005.polygons.foreach_set('use_smooth', [True] * 34)
me_cylinder_005.materials.append(mat_material_002)
me_cylinder_005.use_remesh_preserve_volume = False
me_cylinder_005.use_remesh_preserve_attributes = False
me_cylinder_005.use_mirror_vertex_groups = False
me_cylinder_005.update()
me_cube_023 = bpy.data.meshes.new('Cube.023')
me_cube_023.from_pydata([(-3.0, 0.9048, -0.1), (-1.0, 2.905, -0.1), (3.667, 2.905, -0.1), (3.667, 0.9048, -0.1), (-3.0, 0.9048, 0.1), (-1.0, 2.905, 0.1), (3.667, 2.905, 0.1), (3.667, 0.9048, 0.1)], [], [(4, 5, 1, 0), (5, 6, 2, 1), (6, 7, 3, 2), (7, 4, 0, 3), (0, 1, 2, 3), (7, 6, 5, 4)])
me_cube_023.materials.append(mat_material_003)
me_cube_023.use_remesh_preserve_volume = False
me_cube_023.use_remesh_preserve_attributes = False
me_cube_023.use_mirror_vertex_groups = False
me_cube_023.update()
me_cube_022 = bpy.data.meshes.new('Cube.022')
me_cube_022.from_pydata([(-3.0, 0.9048, -0.1), (-1.0, 2.905, -0.1), (3.667, 2.905, -0.1), (3.667, 0.9048, -0.1), (-3.0, 0.9048, 0.1), (-1.0, 2.905, 0.1), (3.667, 2.905, 0.1), (3.667, 0.9048, 0.1)], [], [(4, 5, 1, 0), (5, 6, 2, 1), (6, 7, 3, 2), (7, 4, 0, 3), (0, 1, 2, 3), (7, 6, 5, 4)])
me_cube_022.materials.append(mat_material_003)
me_cube_022.use_remesh_preserve_volume = False
me_cube_022.use_remesh_preserve_attributes = False
me_cube_022.use_mirror_vertex_groups = False
me_cube_022.update()
me_cube_021 = bpy.data.meshes.new('Cube.021')
me_cube_021.from_pydata([(-3.0, 0.9048, -0.1), (-1.0, 2.905, -0.1), (3.667, 2.905, -0.1), (3.667, 0.9048, -0.1), (-3.0, 0.9048, 0.1), (-1.0, 2.905, 0.1), (3.667, 2.905, 0.1), (3.667, 0.9048, 0.1)], [], [(4, 5, 1, 0), (5, 6, 2, 1), (6, 7, 3, 2), (7, 4, 0, 3), (0, 1, 2, 3), (7, 6, 5, 4)])
me_cube_021.materials.append(mat_material_003)
me_cube_021.use_remesh_preserve_volume = False
me_cube_021.use_remesh_preserve_attributes = False
me_cube_021.use_mirror_vertex_groups = False
me_cube_021.update()
me_cube_020 = bpy.data.meshes.new('Cube.020')
me_cube_020.from_pydata([(-3.0, 0.9048, -0.1), (-1.0, 2.905, -0.1), (3.667, 2.905, -0.1), (3.667, 0.9048, -0.1), (-3.0, 0.9048, 0.1), (-1.0, 2.905, 0.1), (3.667, 2.905, 0.1), (3.667, 0.9048, 0.1)], [], [(4, 5, 1, 0), (5, 6, 2, 1), (6, 7, 3, 2), (7, 4, 0, 3), (0, 1, 2, 3), (7, 6, 5, 4)])
me_cube_020.materials.append(mat_material_003)
me_cube_020.use_remesh_preserve_volume = False
me_cube_020.use_remesh_preserve_attributes = False
me_cube_020.use_mirror_vertex_groups = False
me_cube_020.update()
me_cube_019 = bpy.data.meshes.new('Cube.019')
me_cube_019.from_pydata([(1.286, 0.9048, -0.1), (2.81, 4.333, -0.1), (3.667, 4.333, -0.1), (3.667, 0.9048, -0.1), (1.286, 0.9048, 0.1), (2.81, 4.333, 0.1), (3.667, 4.333, 0.1), (3.667, 0.9048, 0.1)], [], [(4, 5, 1, 0), (5, 6, 2, 1), (6, 7, 3, 2), (7, 4, 0, 3), (0, 1, 2, 3), (7, 6, 5, 4)])
me_cube_019.materials.append(mat_material_003)
me_cube_019.use_remesh_preserve_volume = False
me_cube_019.use_remesh_preserve_attributes = False
me_cube_019.use_mirror_vertex_groups = False
me_cube_019.update()
me_cube_018 = bpy.data.meshes.new('Cube.018')
me_cube_018.from_pydata([(1.286, 0.9048, -0.1), (2.81, 4.333, -0.1), (3.667, 4.333, -0.1), (3.667, 0.9048, -0.1), (1.286, 0.9048, 0.1), (2.81, 4.333, 0.1), (3.667, 4.333, 0.1), (3.667, 0.9048, 0.1)], [], [(4, 5, 1, 0), (5, 6, 2, 1), (6, 7, 3, 2), (7, 4, 0, 3), (0, 1, 2, 3), (7, 6, 5, 4)])
me_cube_018.materials.append(mat_material_003)
me_cube_018.use_remesh_preserve_volume = False
me_cube_018.use_remesh_preserve_attributes = False
me_cube_018.use_mirror_vertex_groups = False
me_cube_018.update()
me_cube_017 = bpy.data.meshes.new('Cube.017')
me_cube_017.from_pydata([(1.286, 0.9048, -0.1), (2.81, 4.333, -0.1), (3.667, 4.333, -0.1), (3.667, 0.9048, -0.1), (1.286, 0.9048, 0.1), (2.81, 4.333, 0.1), (3.667, 4.333, 0.1), (3.667, 0.9048, 0.1)], [], [(4, 5, 1, 0), (5, 6, 2, 1), (6, 7, 3, 2), (7, 4, 0, 3), (0, 1, 2, 3), (7, 6, 5, 4)])
me_cube_017.materials.append(mat_material_003)
me_cube_017.use_remesh_preserve_volume = False
me_cube_017.use_remesh_preserve_attributes = False
me_cube_017.use_mirror_vertex_groups = False
me_cube_017.update()
me_cube_016 = bpy.data.meshes.new('Cube.016')
me_cube_016.from_pydata([(1.286, 0.9048, -0.1), (2.81, 4.333, -0.1), (3.667, 4.333, -0.1), (3.667, 0.9048, -0.1), (1.286, 0.9048, 0.1), (2.81, 4.333, 0.1), (3.667, 4.333, 0.1), (3.667, 0.9048, 0.1)], [], [(4, 5, 1, 0), (5, 6, 2, 1), (6, 7, 3, 2), (7, 4, 0, 3), (0, 1, 2, 3), (7, 6, 5, 4)])
me_cube_016.materials.append(mat_material_003)
me_cube_016.use_remesh_preserve_volume = False
me_cube_016.use_remesh_preserve_attributes = False
me_cube_016.use_mirror_vertex_groups = False
me_cube_016.update()
me_cylinder_004 = bpy.data.meshes.new('Cylinder.004')
me_cylinder_004.from_pydata([(5.779e-07, 0.7, -1.35), (3.505e-06, 1.0, -1.25), (0.1366, 0.6866, -1.35), (0.1951, 0.9808, -1.25), (0.2679, 0.6467, -1.35), (0.3827, 0.9239, -1.25), (0.3889, 0.582, -1.35), (0.5556, 0.8315, -1.25), (0.495, 0.495, -1.35), (0.7071, 0.7071, -1.25), (0.582, 0.3889, -1.35), (0.8315, 0.5556, -1.25), (0.6467, 0.2679, -1.35), (0.9239, 0.3827, -1.25), (0.6866, 0.1366, -1.35), (0.9808, 0.1951, -1.25), (0.7, 5.143e-07, -1.35), (1.0, 2.494e-06, -1.25), (0.6866, -0.1366, -1.35), (0.9808, -0.1951, -1.25), (0.6467, -0.2679, -1.35), (0.9239, -0.3827, -1.25), (0.582, -0.3889, -1.35), (0.8315, -0.5556, -1.25), (0.495, -0.495, -1.35), (0.7071, -0.7071, -1.25), (0.3889, -0.582, -1.35), (0.5556, -0.8315, -1.25), (0.2679, -0.6467, -1.35), (0.3827, -0.9239, -1.25), (0.1366, -0.6865, -1.35), (0.1951, -0.9808, -1.25), (3.498e-07, -0.7, -1.35), (3.179e-06, -1.0, -1.25), (-0.1366, -0.6865, -1.35), (-0.1951, -0.9808, -1.25), (-0.2679, -0.6467, -1.35), (-0.3827, -0.9239, -1.25), (-0.3889, -0.582, -1.35), (-0.5556, -0.8315, -1.25), (-0.495, -0.495, -1.35), (-0.7071, -0.7071, -1.25), (-0.582, -0.3889, -1.35), (-0.8315, -0.5556, -1.25), (-0.6467, -0.2679, -1.35), (-0.9239, -0.3827, -1.25), (-0.6865, -0.1366, -1.35), (-0.9808, -0.1951, -1.25), (-0.7, 1.137e-06, -1.35), (-1.0, 3.384e-06, -1.25), (-0.6865, 0.1366, -1.35), (-0.9808, 0.1951, -1.25), (-0.6467, 0.2679, -1.35), (-0.9239, 0.3827, -1.25), (-0.582, 0.3889, -1.35), (-0.8315, 0.5556, -1.25), (-0.495, 0.495, -1.35), (-0.7071, 0.7071, -1.25), (-0.3889, 0.582, -1.35), (-0.5556, 0.8315, -1.25), (-0.2679, 0.6467, -1.35), (-0.3827, 0.9239, -1.25), (-0.1366, 0.6866, -1.35), (-0.1951, 0.9808, -1.25)], [], [(0, 1, 3, 2), (2, 3, 5, 4), (4, 5, 7, 6), (6, 7, 9, 8), (8, 9, 11, 10), (10, 11, 13, 12), (12, 13, 15, 14), (14, 15, 17, 16), (16, 17, 19, 18), (18, 19, 21, 20), (20, 21, 23, 22), (22, 23, 25, 24), (24, 25, 27, 26), (26, 27, 29, 28), (28, 29, 31, 30), (30, 31, 33, 32), (32, 33, 35, 34), (34, 35, 37, 36), (36, 37, 39, 38), (38, 39, 41, 40), (40, 41, 43, 42), (42, 43, 45, 44), (44, 45, 47, 46), (46, 47, 49, 48), (48, 49, 51, 50), (50, 51, 53, 52), (52, 53, 55, 54), (54, 55, 57, 56), (56, 57, 59, 58), (58, 59, 61, 60), (3, 1, 63, 61, 59, 57, 55, 53, 51, 49, 47, 45, 43, 41, 39, 37, 35, 33, 31, 29, 27, 25, 23, 21, 19, 17, 15, 13, 11, 9, 7, 5), (62, 63, 1, 0), (60, 61, 63, 62), (0, 2, 4, 6, 8, 10, 12, 14, 16, 18, 20, 22, 24, 26, 28, 30, 32, 34, 36, 38, 40, 42, 44, 46, 48, 50, 52, 54, 56, 58, 60, 62)])
me_cylinder_004.polygons.foreach_set('use_smooth', [True] * 34)
me_cylinder_004.materials.append(mat_material_004)
me_cylinder_004.use_remesh_preserve_volume = False
me_cylinder_004.use_remesh_preserve_attributes = False
me_cylinder_004.use_mirror_vertex_groups = False
me_cylinder_004.update()
me_cube_015 = bpy.data.meshes.new('Cube.015')
me_cube_015.from_pydata([(-1.0, 0.0, -0.45), (-1.0, 1.0, -1.0), (1.0, 1.0, -1.0), (1.0, 0.0, -0.45), (-1.0, 0.0, 0.45), (-1.0, 1.0, 1.0), (1.0, 1.0, 1.0), (1.0, 0.0, 0.45), (-1.5, 0.0, 0.45), (-1.5, 1.0, 1.0), (-1.5, 1.0, -1.0), (-1.5, 0.0, -0.45), (-1.0, 1.5, 1.0), (1.0, 1.5, 1.0), (1.0, 1.5, -1.0), (-1.0, 1.5, -1.0), (1.5, 1.0, 1.0), (1.5, 0.0, 0.45), (1.5, 0.0, -0.45), (1.5, 1.0, -1.0), (1.0, -0.5, 0.45), (-1.0, -0.5, 0.45), (-1.0, -0.5, -0.45), (1.0, -0.5, -0.45), (-1.0, -0.241, -0.8881), (-1.0, 0.759, -1.438), (1.0, 0.759, -1.438), (1.0, -0.241, -0.8881), (1.0, -0.241, 0.8881), (1.0, 0.759, 1.438), (-1.0, 0.759, 1.438), (-1.0, -0.241, 0.8881)], [], [(8, 9, 10, 11), (5, 9, 8, 4), (1, 10, 9, 5), (0, 11, 10, 1), (4, 8, 11, 0), (12, 13, 14, 15), (6, 13, 12, 5), (2, 14, 13, 6), (1, 15, 14, 2), (5, 12, 15, 1), (16, 17, 18, 19), (7, 17, 16, 6), (3, 18, 17, 7), (2, 19, 18, 3), (6, 16, 19, 2), (20, 21, 22, 23), (4, 21, 20, 7), (0, 22, 21, 4), (3, 23, 22, 0), (7, 20, 23, 3), (24, 25, 26, 27), (1, 25, 24, 0), (2, 26, 25, 1), (3, 27, 26, 2), (0, 24, 27, 3), (28, 29, 30, 31), (6, 29, 28, 7), (5, 30, 29, 6), (4, 31, 30, 5), (7, 28, 31, 4)])
me_cube_015.materials.append(mat_material_004)
me_cube_015.use_remesh_preserve_volume = False
me_cube_015.use_remesh_preserve_attributes = False
me_cube_015.use_mirror_vertex_groups = False
me_cube_015.update()
me_cube_014 = bpy.data.meshes.new('Cube.014')
me_cube_014.from_pydata([(-1.0, 0.0, -0.45), (-1.0, 1.0, -1.0), (1.0, 1.0, -1.0), (1.0, 0.0, -0.45), (-1.0, 0.0, 0.45), (-1.0, 1.0, 1.0), (1.0, 1.0, 1.0), (1.0, 0.0, 0.45), (-1.5, 0.0, 0.45), (-1.5, 1.0, 1.0), (-1.5, 1.0, -1.0), (-1.5, 0.0, -0.45), (-1.0, 1.5, 1.0), (1.0, 1.5, 1.0), (1.0, 1.5, -1.0), (-1.0, 1.5, -1.0), (1.5, 1.0, 1.0), (1.5, 0.0, 0.45), (1.5, 0.0, -0.45), (1.5, 1.0, -1.0), (1.0, -0.5, 0.45), (-1.0, -0.5, 0.45), (-1.0, -0.5, -0.45), (1.0, -0.5, -0.45), (-1.0, -0.241, -0.8881), (-1.0, 0.759, -1.438), (1.0, 0.759, -1.438), (1.0, -0.241, -0.8881), (1.0, -0.241, 0.8881), (1.0, 0.759, 1.438), (-1.0, 0.759, 1.438), (-1.0, -0.241, 0.8881)], [], [(8, 9, 10, 11), (5, 9, 8, 4), (1, 10, 9, 5), (0, 11, 10, 1), (4, 8, 11, 0), (12, 13, 14, 15), (6, 13, 12, 5), (2, 14, 13, 6), (1, 15, 14, 2), (5, 12, 15, 1), (16, 17, 18, 19), (7, 17, 16, 6), (3, 18, 17, 7), (2, 19, 18, 3), (6, 16, 19, 2), (20, 21, 22, 23), (4, 21, 20, 7), (0, 22, 21, 4), (3, 23, 22, 0), (7, 20, 23, 3), (24, 25, 26, 27), (1, 25, 24, 0), (2, 26, 25, 1), (3, 27, 26, 2), (0, 24, 27, 3), (28, 29, 30, 31), (6, 29, 28, 7), (5, 30, 29, 6), (4, 31, 30, 5), (7, 28, 31, 4)])
me_cube_014.materials.append(mat_material_004)
me_cube_014.use_remesh_preserve_volume = False
me_cube_014.use_remesh_preserve_attributes = False
me_cube_014.use_mirror_vertex_groups = False
me_cube_014.update()
me_cube_013 = bpy.data.meshes.new('Cube.013')
me_cube_013.from_pydata([(-1.0, 0.0, -0.45), (-1.0, 1.0, -1.0), (1.0, 1.0, -1.0), (1.0, 0.0, -0.45), (-1.0, 0.0, 0.45), (-1.0, 1.0, 1.0), (1.0, 1.0, 1.0), (1.0, 0.0, 0.45), (-1.5, 0.0, 0.45), (-1.5, 1.0, 1.0), (-1.5, 1.0, -1.0), (-1.5, 0.0, -0.45), (-1.0, 1.5, 1.0), (1.0, 1.5, 1.0), (1.0, 1.5, -1.0), (-1.0, 1.5, -1.0), (1.5, 1.0, 1.0), (1.5, 0.0, 0.45), (1.5, 0.0, -0.45), (1.5, 1.0, -1.0), (1.0, -0.5, 0.45), (-1.0, -0.5, 0.45), (-1.0, -0.5, -0.45), (1.0, -0.5, -0.45), (-1.0, -0.241, -0.8881), (-1.0, 0.759, -1.438), (1.0, 0.759, -1.438), (1.0, -0.241, -0.8881), (1.0, -0.241, 0.8881), (1.0, 0.759, 1.438), (-1.0, 0.759, 1.438), (-1.0, -0.241, 0.8881)], [], [(8, 9, 10, 11), (5, 9, 8, 4), (1, 10, 9, 5), (0, 11, 10, 1), (4, 8, 11, 0), (12, 13, 14, 15), (6, 13, 12, 5), (2, 14, 13, 6), (1, 15, 14, 2), (5, 12, 15, 1), (16, 17, 18, 19), (7, 17, 16, 6), (3, 18, 17, 7), (2, 19, 18, 3), (6, 16, 19, 2), (20, 21, 22, 23), (4, 21, 20, 7), (0, 22, 21, 4), (3, 23, 22, 0), (7, 20, 23, 3), (24, 25, 26, 27), (1, 25, 24, 0), (2, 26, 25, 1), (3, 27, 26, 2), (0, 24, 27, 3), (28, 29, 30, 31), (6, 29, 28, 7), (5, 30, 29, 6), (4, 31, 30, 5), (7, 28, 31, 4)])
me_cube_013.materials.append(mat_material_004)
me_cube_013.use_remesh_preserve_volume = False
me_cube_013.use_remesh_preserve_attributes = False
me_cube_013.use_mirror_vertex_groups = False
me_cube_013.update()
me_cube_010 = bpy.data.meshes.new('Cube.010')
me_cube_010.from_pydata([(-1.0, 0.0, -0.45), (-1.0, 1.0, -1.0), (1.0, 1.0, -1.0), (1.0, 0.0, -0.45), (-1.0, 0.0, 0.45), (-1.0, 1.0, 1.0), (1.0, 1.0, 1.0), (1.0, 0.0, 0.45), (-1.5, 0.0, 0.45), (-1.5, 1.0, 1.0), (-1.5, 1.0, -1.0), (-1.5, 0.0, -0.45), (-1.0, 1.5, 1.0), (1.0, 1.5, 1.0), (1.0, 1.5, -1.0), (-1.0, 1.5, -1.0), (1.5, 1.0, 1.0), (1.5, 0.0, 0.45), (1.5, 0.0, -0.45), (1.5, 1.0, -1.0), (1.0, -0.5, 0.45), (-1.0, -0.5, 0.45), (-1.0, -0.5, -0.45), (1.0, -0.5, -0.45), (-1.0, -0.241, -0.8881), (-1.0, 0.759, -1.438), (1.0, 0.759, -1.438), (1.0, -0.241, -0.8881), (1.0, -0.241, 0.8881), (1.0, 0.759, 1.438), (-1.0, 0.759, 1.438), (-1.0, -0.241, 0.8881)], [], [(8, 9, 10, 11), (5, 9, 8, 4), (1, 10, 9, 5), (0, 11, 10, 1), (4, 8, 11, 0), (12, 13, 14, 15), (6, 13, 12, 5), (2, 14, 13, 6), (1, 15, 14, 2), (5, 12, 15, 1), (16, 17, 18, 19), (7, 17, 16, 6), (3, 18, 17, 7), (2, 19, 18, 3), (6, 16, 19, 2), (20, 21, 22, 23), (4, 21, 20, 7), (0, 22, 21, 4), (3, 23, 22, 0), (7, 20, 23, 3), (24, 25, 26, 27), (1, 25, 24, 0), (2, 26, 25, 1), (3, 27, 26, 2), (0, 24, 27, 3), (28, 29, 30, 31), (6, 29, 28, 7), (5, 30, 29, 6), (4, 31, 30, 5), (7, 28, 31, 4)])
me_cube_010.materials.append(mat_material_004)
me_cube_010.use_remesh_preserve_volume = False
me_cube_010.use_remesh_preserve_attributes = False
me_cube_010.use_mirror_vertex_groups = False
me_cube_010.update()
me_cube_009 = bpy.data.meshes.new('Cube.009')
me_cube_009.from_pydata([(0.05455, -0.4, -0.1), (0.05455, 0.4, -0.1), (0.8545, 0.4, -0.1), (0.8545, -0.4, -0.1), (-1.0, -1.0, 1.0), (-1.0, 1.0, 1.0), (1.0, 1.0, 1.0), (1.0, -1.0, 1.0)], [], [(4, 5, 1, 0), (5, 6, 2, 1), (6, 7, 3, 2), (7, 4, 0, 3), (0, 1, 2, 3), (7, 6, 5, 4)])
me_cube_009.materials.append(mat_material_002)
me_cube_009.use_remesh_preserve_volume = False
me_cube_009.use_remesh_preserve_attributes = False
me_cube_009.use_mirror_vertex_groups = False
me_cube_009.update()
me_cylinder_003 = bpy.data.meshes.new('Cylinder.003')
me_cylinder_003.from_pydata([(5.779e-07, 0.7, -1.35), (3.505e-06, 1.0, -1.25), (0.1366, 0.6866, -1.35), (0.1951, 0.9808, -1.25), (0.2679, 0.6467, -1.35), (0.3827, 0.9239, -1.25), (0.3889, 0.582, -1.35), (0.5556, 0.8315, -1.25), (0.495, 0.495, -1.35), (0.7071, 0.7071, -1.25), (0.582, 0.3889, -1.35), (0.8315, 0.5556, -1.25), (0.6467, 0.2679, -1.35), (0.9239, 0.3827, -1.25), (0.6866, 0.1366, -1.35), (0.9808, 0.1951, -1.25), (0.7, 5.143e-07, -1.35), (1.0, 2.494e-06, -1.25), (0.6866, -0.1366, -1.35), (0.9808, -0.1951, -1.25), (0.6467, -0.2679, -1.35), (0.9239, -0.3827, -1.25), (0.582, -0.3889, -1.35), (0.8315, -0.5556, -1.25), (0.495, -0.495, -1.35), (0.7071, -0.7071, -1.25), (0.3889, -0.582, -1.35), (0.5556, -0.8315, -1.25), (0.2679, -0.6467, -1.35), (0.3827, -0.9239, -1.25), (0.1366, -0.6865, -1.35), (0.1951, -0.9808, -1.25), (3.498e-07, -0.7, -1.35), (3.179e-06, -1.0, -1.25), (-0.1366, -0.6865, -1.35), (-0.1951, -0.9808, -1.25), (-0.2679, -0.6467, -1.35), (-0.3827, -0.9239, -1.25), (-0.3889, -0.582, -1.35), (-0.5556, -0.8315, -1.25), (-0.495, -0.495, -1.35), (-0.7071, -0.7071, -1.25), (-0.582, -0.3889, -1.35), (-0.8315, -0.5556, -1.25), (-0.6467, -0.2679, -1.35), (-0.9239, -0.3827, -1.25), (-0.6865, -0.1366, -1.35), (-0.9808, -0.1951, -1.25), (-0.7, 1.137e-06, -1.35), (-1.0, 3.384e-06, -1.25), (-0.6865, 0.1366, -1.35), (-0.9808, 0.1951, -1.25), (-0.6467, 0.2679, -1.35), (-0.9239, 0.3827, -1.25), (-0.582, 0.3889, -1.35), (-0.8315, 0.5556, -1.25), (-0.495, 0.495, -1.35), (-0.7071, 0.7071, -1.25), (-0.3889, 0.582, -1.35), (-0.5556, 0.8315, -1.25), (-0.2679, 0.6467, -1.35), (-0.3827, 0.9239, -1.25), (-0.1366, 0.6866, -1.35), (-0.1951, 0.9808, -1.25)], [], [(0, 1, 3, 2), (2, 3, 5, 4), (4, 5, 7, 6), (6, 7, 9, 8), (8, 9, 11, 10), (10, 11, 13, 12), (12, 13, 15, 14), (14, 15, 17, 16), (16, 17, 19, 18), (18, 19, 21, 20), (20, 21, 23, 22), (22, 23, 25, 24), (24, 25, 27, 26), (26, 27, 29, 28), (28, 29, 31, 30), (30, 31, 33, 32), (32, 33, 35, 34), (34, 35, 37, 36), (36, 37, 39, 38), (38, 39, 41, 40), (40, 41, 43, 42), (42, 43, 45, 44), (44, 45, 47, 46), (46, 47, 49, 48), (48, 49, 51, 50), (50, 51, 53, 52), (52, 53, 55, 54), (54, 55, 57, 56), (56, 57, 59, 58), (58, 59, 61, 60), (3, 1, 63, 61, 59, 57, 55, 53, 51, 49, 47, 45, 43, 41, 39, 37, 35, 33, 31, 29, 27, 25, 23, 21, 19, 17, 15, 13, 11, 9, 7, 5), (62, 63, 1, 0), (60, 61, 63, 62), (0, 2, 4, 6, 8, 10, 12, 14, 16, 18, 20, 22, 24, 26, 28, 30, 32, 34, 36, 38, 40, 42, 44, 46, 48, 50, 52, 54, 56, 58, 60, 62)])
me_cylinder_003.polygons.foreach_set('use_smooth', [True] * 34)
me_cylinder_003.materials.append(mat_material_004)
me_cylinder_003.use_remesh_preserve_volume = False
me_cylinder_003.use_remesh_preserve_attributes = False
me_cylinder_003.use_mirror_vertex_groups = False
me_cylinder_003.update()
me_cube_008 = bpy.data.meshes.new('Cube.008')
me_cube_008.from_pydata([(1.286, 0.9048, -0.1), (2.81, 4.333, -0.1), (3.667, 4.333, -0.1), (3.667, 0.9048, -0.1), (1.286, 0.9048, 0.1), (2.81, 4.333, 0.1), (3.667, 4.333, 0.1), (3.667, 0.9048, 0.1)], [], [(4, 5, 1, 0), (5, 6, 2, 1), (6, 7, 3, 2), (7, 4, 0, 3), (0, 1, 2, 3), (7, 6, 5, 4)])
me_cube_008.materials.append(mat_material_003)
me_cube_008.use_remesh_preserve_volume = False
me_cube_008.use_remesh_preserve_attributes = False
me_cube_008.use_mirror_vertex_groups = False
me_cube_008.update()
me_cube_007 = bpy.data.meshes.new('Cube.007')
me_cube_007.from_pydata([(1.286, 0.9048, -0.1), (2.81, 4.333, -0.1), (3.667, 4.333, -0.1), (3.667, 0.9048, -0.1), (1.286, 0.9048, 0.1), (2.81, 4.333, 0.1), (3.667, 4.333, 0.1), (3.667, 0.9048, 0.1)], [], [(4, 5, 1, 0), (5, 6, 2, 1), (6, 7, 3, 2), (7, 4, 0, 3), (0, 1, 2, 3), (7, 6, 5, 4)])
me_cube_007.materials.append(mat_material_003)
me_cube_007.use_remesh_preserve_volume = False
me_cube_007.use_remesh_preserve_attributes = False
me_cube_007.use_mirror_vertex_groups = False
me_cube_007.update()
me_cube_006 = bpy.data.meshes.new('Cube.006')
me_cube_006.from_pydata([(1.286, 0.9048, -0.1), (2.81, 4.333, -0.1), (3.667, 4.333, -0.1), (3.667, 0.9048, -0.1), (1.286, 0.9048, 0.1), (2.81, 4.333, 0.1), (3.667, 4.333, 0.1), (3.667, 0.9048, 0.1)], [], [(4, 5, 1, 0), (5, 6, 2, 1), (6, 7, 3, 2), (7, 4, 0, 3), (0, 1, 2, 3), (7, 6, 5, 4)])
me_cube_006.materials.append(mat_material_003)
me_cube_006.use_remesh_preserve_volume = False
me_cube_006.use_remesh_preserve_attributes = False
me_cube_006.use_mirror_vertex_groups = False
me_cube_006.update()
me_cube_005 = bpy.data.meshes.new('Cube.005')
me_cube_005.from_pydata([(1.286, 0.9048, -0.1), (2.81, 4.333, -0.1), (3.667, 4.333, -0.1), (3.667, 0.9048, -0.1), (1.286, 0.9048, 0.1), (2.81, 4.333, 0.1), (3.667, 4.333, 0.1), (3.667, 0.9048, 0.1)], [], [(4, 5, 1, 0), (5, 6, 2, 1), (6, 7, 3, 2), (7, 4, 0, 3), (0, 1, 2, 3), (7, 6, 5, 4)])
me_cube_005.materials.append(mat_material_003)
me_cube_005.use_remesh_preserve_volume = False
me_cube_005.use_remesh_preserve_attributes = False
me_cube_005.use_mirror_vertex_groups = False
me_cube_005.update()
me_cube_004 = bpy.data.meshes.new('Cube.004')
me_cube_004.from_pydata([(-3.0, 0.9048, -0.1), (-1.0, 2.905, -0.1), (3.667, 2.905, -0.1), (3.667, 0.9048, -0.1), (-3.0, 0.9048, 0.1), (-1.0, 2.905, 0.1), (3.667, 2.905, 0.1), (3.667, 0.9048, 0.1)], [], [(4, 5, 1, 0), (5, 6, 2, 1), (6, 7, 3, 2), (7, 4, 0, 3), (0, 1, 2, 3), (7, 6, 5, 4)])
me_cube_004.materials.append(mat_material_003)
me_cube_004.use_remesh_preserve_volume = False
me_cube_004.use_remesh_preserve_attributes = False
me_cube_004.use_mirror_vertex_groups = False
me_cube_004.update()
me_cube_003 = bpy.data.meshes.new('Cube.003')
me_cube_003.from_pydata([(-3.0, 0.9048, -0.1), (-1.0, 2.905, -0.1), (3.667, 2.905, -0.1), (3.667, 0.9048, -0.1), (-3.0, 0.9048, 0.1), (-1.0, 2.905, 0.1), (3.667, 2.905, 0.1), (3.667, 0.9048, 0.1)], [], [(4, 5, 1, 0), (5, 6, 2, 1), (6, 7, 3, 2), (7, 4, 0, 3), (0, 1, 2, 3), (7, 6, 5, 4)])
me_cube_003.materials.append(mat_material_003)
me_cube_003.use_remesh_preserve_volume = False
me_cube_003.use_remesh_preserve_attributes = False
me_cube_003.use_mirror_vertex_groups = False
me_cube_003.update()
me_cube_002 = bpy.data.meshes.new('Cube.002')
me_cube_002.from_pydata([(-3.0, 0.9048, -0.1), (-1.0, 2.905, -0.1), (3.667, 2.905, -0.1), (3.667, 0.9048, -0.1), (-3.0, 0.9048, 0.1), (-1.0, 2.905, 0.1), (3.667, 2.905, 0.1), (3.667, 0.9048, 0.1)], [], [(4, 5, 1, 0), (5, 6, 2, 1), (6, 7, 3, 2), (7, 4, 0, 3), (0, 1, 2, 3), (7, 6, 5, 4)])
me_cube_002.materials.append(mat_material_003)
me_cube_002.use_remesh_preserve_volume = False
me_cube_002.use_remesh_preserve_attributes = False
me_cube_002.use_mirror_vertex_groups = False
me_cube_002.update()
me_cube_001 = bpy.data.meshes.new('Cube.001')
me_cube_001.from_pydata([(-3.0, 0.9048, -0.1), (-1.0, 2.905, -0.1), (3.667, 2.905, -0.1), (3.667, 0.9048, -0.1), (-3.0, 0.9048, 0.1), (-1.0, 2.905, 0.1), (3.667, 2.905, 0.1), (3.667, 0.9048, 0.1)], [], [(4, 5, 1, 0), (5, 6, 2, 1), (6, 7, 3, 2), (7, 4, 0, 3), (0, 1, 2, 3), (7, 6, 5, 4)])
me_cube_001.materials.append(mat_material_003)
me_cube_001.use_remesh_preserve_volume = False
me_cube_001.use_remesh_preserve_attributes = False
me_cube_001.use_mirror_vertex_groups = False
me_cube_001.update()
me_cylinder_002 = bpy.data.meshes.new('Cylinder.002')
me_cylinder_002.from_pydata([(7.788e-07, 1.0, -1.5), (0.0, 1.0, 1.0), (0.1951, 0.9808, -1.5), (0.1951, 0.9808, 1.0), (0.3827, 0.9239, -1.5), (0.3827, 0.9239, 1.0), (0.5556, 0.8315, -1.5), (0.5556, 0.8315, 1.0), (0.7071, 0.7071, -1.5), (0.7071, 0.7071, 1.0), (0.8315, 0.5556, -1.5), (0.8315, 0.5556, 1.0), (0.9239, 0.3827, -1.5), (0.9239, 0.3827, 1.0), (0.9808, 0.1951, -1.5), (0.9808, 0.1951, 1.0), (1.0, 6.129e-07, -1.5), (1.0, 7.55e-08, 1.0), (0.9808, -0.1951, -1.5), (0.9808, -0.1951, 1.0), (0.9239, -0.3827, -1.5), (0.9239, -0.3827, 1.0), (0.8315, -0.5556, -1.5), (0.8315, -0.5556, 1.0), (0.7071, -0.7071, -1.5), (0.7071, -0.7071, 1.0), (0.5556, -0.8315, -1.5), (0.5556, -0.8315, 1.0), (0.3827, -0.9239, -1.5), (0.3827, -0.9239, 1.0), (0.1951, -0.9808, -1.5), (0.1951, -0.9808, 1.0), (4.53e-07, -1.0, -1.5), (-3.258e-07, -1.0, 1.0), (-0.1951, -0.9808, -1.5), (-0.1951, -0.9808, 1.0), (-0.3827, -0.9239, -1.5), (-0.3827, -0.9239, 1.0), (-0.5556, -0.8315, -1.5), (-0.5556, -0.8315, 1.0), (-0.7071, -0.7071, -1.5), (-0.7071, -0.7071, 1.0), (-0.8315, -0.5556, -1.5), (-0.8315, -0.5556, 1.0), (-0.9239, -0.3827, -1.5), (-0.9239, -0.3827, 1.0), (-0.9808, -0.1951, -1.5), (-0.9808, -0.1951, 1.0), (-1.0, 1.503e-06, -1.5), (-1.0, 9.656e-07, 1.0), (-0.9808, 0.1951, -1.5), (-0.9808, 0.1951, 1.0), (-0.9239, 0.3827, -1.5), (-0.9239, 0.3827, 1.0), (-0.8315, 0.5556, -1.5), (-0.8315, 0.5556, 1.0), (-0.7071, 0.7071, -1.5), (-0.7071, 0.7071, 1.0), (-0.5556, 0.8315, -1.5), (-0.5556, 0.8315, 1.0), (-0.3827, 0.9239, -1.5), (-0.3827, 0.9239, 1.0), (-0.1951, 0.9808, -1.5), (-0.1951, 0.9808, 1.0)], [], [(0, 1, 3, 2), (2, 3, 5, 4), (4, 5, 7, 6), (6, 7, 9, 8), (8, 9, 11, 10), (10, 11, 13, 12), (12, 13, 15, 14), (14, 15, 17, 16), (16, 17, 19, 18), (18, 19, 21, 20), (20, 21, 23, 22), (22, 23, 25, 24), (24, 25, 27, 26), (26, 27, 29, 28), (28, 29, 31, 30), (30, 31, 33, 32), (32, 33, 35, 34), (34, 35, 37, 36), (36, 37, 39, 38), (38, 39, 41, 40), (40, 41, 43, 42), (42, 43, 45, 44), (44, 45, 47, 46), (46, 47, 49, 48), (48, 49, 51, 50), (50, 51, 53, 52), (52, 53, 55, 54), (54, 55, 57, 56), (56, 57, 59, 58), (58, 59, 61, 60), (3, 1, 63, 61, 59, 57, 55, 53, 51, 49, 47, 45, 43, 41, 39, 37, 35, 33, 31, 29, 27, 25, 23, 21, 19, 17, 15, 13, 11, 9, 7, 5), (62, 63, 1, 0), (60, 61, 63, 62), (0, 2, 4, 6, 8, 10, 12, 14, 16, 18, 20, 22, 24, 26, 28, 30, 32, 34, 36, 38, 40, 42, 44, 46, 48, 50, 52, 54, 56, 58, 60, 62)])
me_cylinder_002.polygons.foreach_set('use_smooth', [True] * 34)
me_cylinder_002.materials.append(mat_material_002)
me_cylinder_002.use_remesh_preserve_volume = False
me_cylinder_002.use_remesh_preserve_attributes = False
me_cylinder_002.use_mirror_vertex_groups = False
me_cylinder_002.update()
me_cylinder_001 = bpy.data.meshes.new('Cylinder.001')
me_cylinder_001.from_pydata([(2.375e-08, 0.8, -0.3333), (0.0, 1.0, 1.0), (0.1561, 0.7846, -0.3333), (0.1951, 0.9808, 1.0), (0.3061, 0.7391, -0.3333), (0.3827, 0.9239, 1.0), (0.4445, 0.6652, -0.3333), (0.5556, 0.8315, 1.0), (0.5657, 0.5657, -0.3333), (0.7071, 0.7071, 1.0), (0.6652, 0.4445, -0.3333), (0.8315, 0.5556, 1.0), (0.7391, 0.3061, -0.3333), (0.9239, 0.3827, 1.0), (0.7846, 0.1561, -0.3333), (0.9808, 0.1951, 1.0), (0.8, 6.706e-08, -0.3333), (1.0, 7.55e-08, 1.0), (0.7846, -0.1561, -0.3333), (0.9808, -0.1951, 1.0), (0.7391, -0.3061, -0.3333), (0.9239, -0.3827, 1.0), (0.6652, -0.4445, -0.3333), (0.8315, -0.5556, 1.0), (0.5657, -0.5657, -0.3333), (0.7071, -0.7071, 1.0), (0.4445, -0.6652, -0.3333), (0.5556, -0.8315, 1.0), (0.3061, -0.7391, -0.3333), (0.3827, -0.9239, 1.0), (0.1561, -0.7846, -0.3333), (0.1951, -0.9808, 1.0), (-2.369e-07, -0.8, -0.3333), (-3.258e-07, -1.0, 1.0), (-0.1561, -0.7846, -0.3333), (-0.1951, -0.9808, 1.0), (-0.3061, -0.7391, -0.3333), (-0.3827, -0.9239, 1.0), (-0.4445, -0.6652, -0.3333), (-0.5556, -0.8315, 1.0), (-0.5657, -0.5657, -0.3333), (-0.7071, -0.7071, 1.0), (-0.6652, -0.4445, -0.3333), (-0.8315, -0.5556, 1.0), (-0.7391, -0.3061, -0.3333), (-0.9239, -0.3827, 1.0), (-0.7846, -0.1561, -0.3333), (-0.9808, -0.1951, 1.0), (-0.8, 7.791e-07, -0.3333), (-1.0, 9.656e-07, 1.0), (-0.7846, 0.1561, -0.3333), (-0.9808, 0.1951, 1.0), (-0.7391, 0.3061, -0.3333), (-0.9239, 0.3827, 1.0), (-0.6652, 0.4445, -0.3333), (-0.8315, 0.5556, 1.0), (-0.5657, 0.5657, -0.3333), (-0.7071, 0.7071, 1.0), (-0.4445, 0.6652, -0.3333), (-0.5556, 0.8315, 1.0), (-0.3061, 0.7391, -0.3333), (-0.3827, 0.9239, 1.0), (-0.1561, 0.7846, -0.3333), (-0.1951, 0.9808, 1.0), (-4.899e-08, 0.7, 2.167), (0.1366, 0.6865, 2.167), (0.2679, 0.6467, 2.167), (0.3889, 0.582, 2.167), (0.495, 0.495, 2.167), (0.582, 0.3889, 2.167), (0.6467, 0.2679, 2.167), (0.6865, 0.1366, 2.167), (0.7, 1.383e-07, 2.167), (0.6865, -0.1366, 2.167), (0.6467, -0.2679, 2.167), (0.582, -0.3889, 2.167), (0.495, -0.495, 2.167), (0.3889, -0.582, 2.167), (0.2679, -0.6467, 2.167), (0.1366, -0.6865, 2.167), (-2.771e-07, -0.7, 2.167), (-0.1366, -0.6865, 2.167), (-0.2679, -0.6467, 2.167), (-0.3889, -0.582, 2.167), (-0.495, -0.495, 2.167), (-0.582, -0.3889, 2.167), (-0.6467, -0.2679, 2.167), (-0.6865, -0.1366, 2.167), (-0.7, 7.614e-07, 2.167), (-0.6865, 0.1366, 2.167), (-0.6467, 0.2679, 2.167), (-0.582, 0.3889, 2.167), (-0.495, 0.495, 2.167), (-0.3889, 0.582, 2.167), (-0.2679, 0.6467, 2.167), (-0.1366, 0.6865, 2.167), (-1.006e-07, 2.98e-07, 2.833)], [], [(0, 1, 3, 2), (2, 3, 5, 4), (4, 5, 7, 6), (6, 7, 9, 8), (8, 9, 11, 10), (10, 11, 13, 12), (12, 13, 15, 14), (14, 15, 17, 16), (16, 17, 19, 18), (18, 19, 21, 20), (20, 21, 23, 22), (22, 23, 25, 24), (24, 25, 27, 26), (26, 27, 29, 28), (28, 29, 31, 30), (30, 31, 33, 32), (32, 33, 35, 34), (34, 35, 37, 36), (36, 37, 39, 38), (38, 39, 41, 40), (40, 41, 43, 42), (42, 43, 45, 44), (44, 45, 47, 46), (46, 47, 49, 48), (48, 49, 51, 50), (50, 51, 53, 52), (52, 53, 55, 54), (54, 55, 57, 56), (56, 57, 59, 58), (58, 59, 61, 60), (51, 49, 88, 89), (62, 63, 1, 0), (60, 61, 63, 62), (0, 2, 4, 6, 8, 10, 12, 14, 16, 18, 20, 22, 24, 26, 28, 30, 32, 34, 36, 38, 40, 42, 44, 46, 48, 50, 52, 54, 56, 58, 60, 62), (7, 5, 66, 67), (29, 27, 77, 78), (57, 55, 91, 92), (35, 33, 80, 81), (13, 11, 69, 70), (63, 61, 94, 95), (41, 39, 83, 84), (19, 17, 72, 73), (47, 45, 86, 87), (25, 23, 75, 76), (53, 51, 89, 90), (9, 7, 67, 68), (31, 29, 78, 79), (59, 57, 92, 93), (37, 35, 81, 82), (15, 13, 70, 71), (1, 63, 95, 64), (43, 41, 84, 85), (21, 19, 73, 74), (49, 47, 87, 88), (5, 3, 65, 66), (27, 25, 76, 77), (55, 53, 90, 91), (11, 9, 68, 69), (33, 31, 79, 80), (61, 59, 93, 94), (39, 37, 82, 83), (3, 1, 64, 65), (17, 15, 71, 72), (45, 43, 85, 86), (23, 21, 74, 75), (87, 86, 96), (65, 64, 96), (76, 75, 96), (64, 95, 96), (85, 84, 96), (74, 73, 96), (94, 93, 96), (83, 82, 96), (72, 71, 96), (92, 91, 96), (81, 80, 96), (70, 69, 96), (90, 89, 96), (68, 67, 96), (79, 78, 96), (88, 87, 96), (66, 65, 96), (77, 76, 96), (86, 85, 96), (75, 74, 96), (95, 94, 96), (84, 83, 96), (73, 72, 96), (93, 92, 96), (82, 81, 96), (71, 70, 96), (91, 90, 96), (69, 68, 96), (80, 79, 96), (89, 88, 96), (67, 66, 96), (78, 77, 96)])
me_cylinder_001.polygons.foreach_set('use_smooth', [True] * 97)
me_cylinder_001.materials.append(mat_material_002)
me_cylinder_001.use_remesh_preserve_volume = False
me_cylinder_001.use_remesh_preserve_attributes = False
me_cylinder_001.use_mirror_vertex_groups = False
me_cylinder_001.update()

# ---- objects
ob_cube_036 = bpy.data.objects.new('Cube.036', me_cube_039)
ob_cube_035 = bpy.data.objects.new('Cube.035', me_cube_038)
ob_cube_034 = bpy.data.objects.new('Cube.034', me_cube_037)
ob_cube_033 = bpy.data.objects.new('Cube.033', me_cube_036)
ob_cube_032 = bpy.data.objects.new('Cube.032', me_cube_035)
ob_cube_031 = bpy.data.objects.new('Cube.031', me_cube_034)
ob_cube_030 = bpy.data.objects.new('Cube.030', me_cube_033)
ob_cube_029 = bpy.data.objects.new('Cube.029', me_cube_032)
ob_cylinder_008 = bpy.data.objects.new('Cylinder.008', me_cylinder_009)
ob_cube_028 = bpy.data.objects.new('Cube.028', me_cube_031)
ob_cube_027 = bpy.data.objects.new('Cube.027', me_cube_030)
ob_cube_026 = bpy.data.objects.new('Cube.026', me_cube_029)
ob_cube_025 = bpy.data.objects.new('Cube.025', me_cube_028)
ob_cube_024 = bpy.data.objects.new('Cube.024', me_cube_027)
ob_cube_023 = bpy.data.objects.new('Cube.023', me_cube_026)
ob_cube_022 = bpy.data.objects.new('Cube.022', me_cube_025)
ob_cube_021 = bpy.data.objects.new('Cube.021', me_cube_024)
ob_cylinder_007 = bpy.data.objects.new('Cylinder.007', me_cylinder_008)
ob_cylinder_006 = bpy.data.objects.new('Cylinder.006', me_cylinder_007)
ob_cylinder_005 = bpy.data.objects.new('Cylinder.005', me_cylinder_006)
ob_cylinder_004 = bpy.data.objects.new('Cylinder.004', me_cylinder_005)
ob_cube_020 = bpy.data.objects.new('Cube.020', me_cube_023)
ob_cube_019 = bpy.data.objects.new('Cube.019', me_cube_022)
ob_cube_018 = bpy.data.objects.new('Cube.018', me_cube_021)
ob_cube_017 = bpy.data.objects.new('Cube.017', me_cube_020)
ob_cube_016 = bpy.data.objects.new('Cube.016', me_cube_019)
ob_cube_015 = bpy.data.objects.new('Cube.015', me_cube_018)
ob_cube_014 = bpy.data.objects.new('Cube.014', me_cube_017)
ob_cube_013 = bpy.data.objects.new('Cube.013', me_cube_016)
ob_cylinder_003 = bpy.data.objects.new('Cylinder.003', me_cylinder_004)
ob_cube_012 = bpy.data.objects.new('Cube.012', me_cube_015)
ob_cube_011 = bpy.data.objects.new('Cube.011', me_cube_014)
ob_cube_010 = bpy.data.objects.new('Cube.010', me_cube_013)
ob_cube_009 = bpy.data.objects.new('Cube.009', me_cube_010)
ob_cube_008 = bpy.data.objects.new('Cube.008', me_cube_009)
ob_cylinder_002 = bpy.data.objects.new('Cylinder.002', me_cylinder_003)
ob_cube_007 = bpy.data.objects.new('Cube.007', me_cube_008)
ob_cube_006 = bpy.data.objects.new('Cube.006', me_cube_007)
ob_cube_005 = bpy.data.objects.new('Cube.005', me_cube_006)
ob_cube_004 = bpy.data.objects.new('Cube.004', me_cube_005)
ob_cube_003 = bpy.data.objects.new('Cube.003', me_cube_004)
ob_cube_002 = bpy.data.objects.new('Cube.002', me_cube_003)
ob_cube_001 = bpy.data.objects.new('Cube.001', me_cube_002)
ob_cube = bpy.data.objects.new('Cube', me_cube_001)
ob_cylinder = bpy.data.objects.new('Cylinder', me_cylinder_002)
ob_cylinder_001 = bpy.data.objects.new('Cylinder.001', me_cylinder_001)
ob_sun = bpy.data.objects.new('Sun', light_sun)
ob_lamp = bpy.data.objects.new('Lamp', light_lamp)
ob_camera = bpy.data.objects.new('Camera', cam_camera)

# ---- transforms, parenting, visibility, modifiers, constraints
ob_cube_036.location = (-0.9466, 0.3362, 0.0)
ob_cube_036.scale = (0.08458, 0.8458, 0.8458)
ob_cube_036.lineart.crease_threshold = 0.0
ob_cube_035.location = (-1.247, 0.3362, 0.0)
ob_cube_035.scale = (0.08458, 0.8458, 0.8458)
ob_cube_035.lineart.crease_threshold = 0.0
ob_cube_034.location = (-1.547, 0.3362, 0.0)
ob_cube_034.scale = (0.08458, 0.8458, 0.8458)
ob_cube_034.lineart.crease_threshold = 0.0
ob_cube_033.location = (0.7534, 0.3362, 0.0)
ob_cube_033.scale = (0.08458, 0.8458, 0.8458)
ob_cube_033.lineart.crease_threshold = 0.0
ob_cube_032.location = (1.153, 0.3362, 0.0)
ob_cube_032.scale = (0.08458, 0.8458, 0.8458)
ob_cube_032.lineart.crease_threshold = 0.0
ob_cube_031.location = (2.453, 0.3362, 0.0)
ob_cube_031.scale = (0.08458, 0.8458, 0.8458)
ob_cube_031.lineart.crease_threshold = 0.0
ob_cube_030.location = (-3.047, 0.3362, 0.0)
ob_cube_030.scale = (0.08458, 0.8458, 0.8458)
ob_cube_030.lineart.crease_threshold = 0.0
ob_cube_029.location = (-0.3466, 1.036, 0.0)
ob_cube_029.scale = (3.0, 0.045, 0.8)
ob_cube_029.lineart.crease_threshold = 0.0
ob_cylinder_008.location = (0.1, -1.5, -1.1)
ob_cylinder_008.rotation_euler = (-1.571, -1.047, 1.571)
ob_cylinder_008.scale = (0.25, 0.25, 2.0)
ob_cylinder_008.lineart.crease_threshold = 0.0
ob_cube_028.location = (1.8, -1.5, -1.1)
ob_cube_028.rotation_euler = (4.189, -1.923e-16, 3.331e-16)
ob_cube_028.scale = (0.21, 0.21, 0.084)
ob_cube_028.lineart.crease_threshold = 0.0
ob_cube_027.location = (1.8, -1.5, -1.1)
ob_cube_027.rotation_euler = (2.618, 1.11e-16, 4.143e-16)
ob_cube_027.scale = (0.21, 0.21, 0.084)
ob_cube_027.lineart.crease_threshold = 0.0
ob_cube_026.location = (1.8, -1.5, -1.1)
ob_cube_026.rotation_euler = (1.047, 1.923e-16, 1.11e-16)
ob_cube_026.scale = (0.21, 0.21, 0.084)
ob_cube_026.lineart.crease_threshold = 0.0
ob_cube_025.location = (1.8, -1.5, -1.1)
ob_cube_025.rotation_euler = (-0.5236, -1.11e-16, 2.975e-17)
ob_cube_025.scale = (0.21, 0.21, 0.084)
ob_cube_025.lineart.crease_threshold = 0.0
ob_cube_024.location = (1.0, -1.5, -1.1)
ob_cube_024.rotation_euler = (4.189, -1.923e-16, 3.331e-16)
ob_cube_024.scale = (0.21, 0.21, 0.084)
ob_cube_024.lineart.crease_threshold = 0.0
ob_cube_023.location = (1.0, -1.5, -1.1)
ob_cube_023.rotation_euler = (2.618, 1.11e-16, 4.143e-16)
ob_cube_023.scale = (0.21, 0.21, 0.084)
ob_cube_023.lineart.crease_threshold = 0.0
ob_cube_022.location = (1.0, -1.5, -1.1)
ob_cube_022.rotation_euler = (1.047, 1.923e-16, 1.11e-16)
ob_cube_022.scale = (0.21, 0.21, 0.084)
ob_cube_022.lineart.crease_threshold = 0.0
ob_cube_021.location = (1.0, -1.5, -1.1)
ob_cube_021.rotation_euler = (-0.5236, -1.11e-16, 2.975e-17)
ob_cube_021.scale = (0.21, 0.21, 0.084)
ob_cube_021.lineart.crease_threshold = 0.0
ob_cylinder_007.location = (-0.4, -1.5, -1.1)
ob_cylinder_007.rotation_euler = (-1.571, -1.047, 1.571)
ob_cylinder_007.scale = (0.25, 0.25, 2.0)
ob_cylinder_007.lineart.crease_threshold = 0.0
ob_cylinder_006.location = (-2.4, -1.5, -1.1)
ob_cylinder_006.rotation_euler = (1.571, -0.5236, -1.571)
ob_cylinder_006.scale = (0.297, 0.297, 0.297)
ob_cylinder_006.lineart.crease_threshold = 0.0
ob_cylinder_005.location = (-2.4, -1.5, 1.1)
ob_cylinder_005.rotation_euler = (1.571, -1.047, -1.571)
ob_cylinder_005.scale = (0.297, 0.297, 0.297)
ob_cylinder_005.lineart.crease_threshold = 0.0
ob_cylinder_004.location = (-0.4, -1.5, 1.1)
ob_cylinder_004.rotation_euler = (-1.571, -0.5236, 1.571)
ob_cylinder_004.scale = (0.25, 0.25, 2.0)
ob_cylinder_004.lineart.crease_threshold = 0.0
ob_cube_020.location = (1.0, -1.5, 1.1)
ob_cube_020.rotation_euler = (-1.047, -1.923e-16, 1.11e-16)
ob_cube_020.scale = (0.21, 0.21, 0.084)
ob_cube_020.lineart.crease_threshold = 0.0
ob_cube_019.location = (1.0, -1.5, 1.1)
ob_cube_019.rotation_euler = (0.5236, 1.11e-16, 2.975e-17)
ob_cube_019.scale = (0.21, 0.21, 0.084)
ob_cube_019.lineart.crease_threshold = 0.0
ob_cube_018.location = (1.0, -1.5, 1.1)
ob_cube_018.rotation_euler = (2.094, 1.923e-16, 3.331e-16)
ob_cube_018.scale = (0.21, 0.21, 0.084)
ob_cube_018.lineart.crease_threshold = 0.0
ob_cube_017.location = (1.0, -1.5, 1.1)
ob_cube_017.rotation_euler = (3.665, -1.11e-16, 4.143e-16)
ob_cube_017.scale = (0.21, 0.21, 0.084)
ob_cube_017.lineart.crease_threshold = 0.0
ob_cube_016.location = (1.8, -1.5, 1.1)
ob_cube_016.rotation_euler = (-1.047, -1.923e-16, 1.11e-16)
ob_cube_016.scale = (0.21, 0.21, 0.084)
ob_cube_016.lineart.crease_threshold = 0.0
ob_cube_015.location = (1.8, -1.5, 1.1)
ob_cube_015.rotation_euler = (0.5236, 1.11e-16, 2.975e-17)
ob_cube_015.scale = (0.21, 0.21, 0.084)
ob_cube_015.lineart.crease_threshold = 0.0
ob_cube_014.location = (1.8, -1.5, 1.1)
ob_cube_014.rotation_euler = (2.094, 1.923e-16, 3.331e-16)
ob_cube_014.scale = (0.21, 0.21, 0.084)
ob_cube_014.lineart.crease_threshold = 0.0
ob_cube_013.location = (1.8, -1.5, 1.1)
ob_cube_013.rotation_euler = (3.665, -1.11e-16, 4.143e-16)
ob_cube_013.scale = (0.21, 0.21, 0.084)
ob_cube_013.lineart.crease_threshold = 0.0
ob_cylinder_003.location = (0.1, -1.5, 1.1)
ob_cylinder_003.rotation_euler = (-1.571, -0.5236, 1.571)
ob_cylinder_003.scale = (0.25, 0.25, 2.0)
ob_cylinder_003.lineart.crease_threshold = 0.0
ob_cube_012.location = (2.153, -1.464, 0.0)
ob_cube_012.scale = (0.06, 0.6, 0.6)
ob_cube_012.lineart.crease_threshold = 0.0
ob_cube_011.location = (1.153, -1.464, 0.0)
ob_cube_011.scale = (0.06, 0.6, 0.6)
ob_cube_011.lineart.crease_threshold = 0.0
ob_cube_010.location = (0.6535, -1.464, 0.0)
ob_cube_010.scale = (0.06, 0.6, 0.6)
ob_cube_010.lineart.crease_threshold = 0.0
ob_cube_009.location = (1.653, -1.464, 0.0)
ob_cube_009.scale = (0.06, 0.6, 0.6)
ob_cube_009.lineart.crease_threshold = 0.0
ob_cube_008.location = (-0.3465, -1.464, 0.0)
ob_cube_008.rotation_euler = (-1.571, -2.22e-16, 2.22e-16)
ob_cube_008.scale = (3.3, 1.0, 1.0)
ob_cube_008.lineart.crease_threshold = 0.0
_m = ob_cube_008.modifiers.new('Bevel', 'BEVEL')
_m.limit_method = 'NONE'
_m.spread = 0.0
ob_cylinder_002.location = (0.1, -2.0, 0.0)
ob_cylinder_002.rotation_euler = (-1.344e-07, -1.571, 0.0)
ob_cylinder_002.scale = (0.25, 0.25, 2.0)
ob_cylinder_002.lineart.crease_threshold = 0.0
ob_cube_007.location = (1.8, -2.0, 0.0)
ob_cube_007.rotation_euler = (4.712, -2.22e-16, 2.22e-16)
ob_cube_007.scale = (0.21, 0.21, 0.084)
ob_cube_007.lineart.crease_threshold = 0.0
ob_cube_006.location = (1.8, -2.0, 0.0)
ob_cube_006.rotation_euler = (3.142, 3e-23, 4.441e-16)
ob_cube_006.scale = (0.21, 0.21, 0.084)
ob_cube_006.lineart.crease_threshold = 0.0
ob_cube_005.location = (1.8, -2.0, 0.0)
ob_cube_005.rotation_euler = (1.571, 2.22e-16, 2.22e-16)
ob_cube_005.scale = (0.21, 0.21, 0.084)
ob_cube_005.lineart.crease_threshold = 0.0
ob_cube_004.location = (1.8, -2.0, 0.0)
ob_cube_004.scale = (0.21, 0.21, 0.084)
ob_cube_004.lineart.crease_threshold = 0.0
ob_cube_003.location = (1.0, -2.0, 0.0)
ob_cube_003.rotation_euler = (4.712, -2.22e-16, 2.22e-16)
ob_cube_003.scale = (0.21, 0.21, 0.084)
ob_cube_003.lineart.crease_threshold = 0.0
ob_cube_002.location = (1.0, -2.0, 0.0)
ob_cube_002.rotation_euler = (3.142, 3e-23, 4.441e-16)
ob_cube_002.scale = (0.21, 0.21, 0.084)
ob_cube_002.lineart.crease_threshold = 0.0
ob_cube_001.location = (1.0, -2.0, 0.0)
ob_cube_001.rotation_euler = (1.571, 2.22e-16, 2.22e-16)
ob_cube_001.scale = (0.21, 0.21, 0.084)
ob_cube_001.lineart.crease_threshold = 0.0
ob_cube.location = (1.0, -2.0, 0.0)
ob_cube.scale = (0.21, 0.21, 0.084)
ob_cube.lineart.crease_threshold = 0.0
ob_cylinder.location = (-0.4, -2.0, 0.0)
ob_cylinder.rotation_euler = (-1.344e-07, -1.571, 0.0)
ob_cylinder.scale = (0.25, 0.25, 2.0)
ob_cylinder.lineart.crease_threshold = 0.0
ob_cylinder_001.location = (-2.4, -2.0, 0.0)
ob_cylinder_001.rotation_euler = (1.571, 2.22e-16, -1.571)
ob_cylinder_001.scale = (0.297, 0.297, 0.297)
ob_cylinder_001.lineart.crease_threshold = 0.0
ob_sun.location = (0.7973, 7.599, 4.7)
ob_sun.rotation_euler = (-0.4189, -0.1396, 0.2094)
ob_sun.lineart.crease_threshold = 0.0
ob_lamp.location = (1.568, -3.856, 1.311)
ob_lamp.rotation_euler = (0.6503, 0.05522, 1.866)
ob_lamp.lock_rotations_4d = False
ob_lamp.empty_display_type = 'ARROWS'
ob_lamp.color = (0.0, 0.0, 0.0, 0.0)
ob_lamp.lineart.crease_threshold = 0.0
ob_camera.location = (-10.0, -10.0, 8.2)
ob_camera.rotation_euler = (1.047, 0.0, -0.7854)
ob_camera.lock_rotations_4d = False
ob_camera.empty_display_type = 'ARROWS'
ob_camera.color = (0.0, 0.0, 0.0, 0.0)
ob_camera.display_type = 'WIRE'
ob_camera.lineart.crease_threshold = 0.0

# ---- collection membership
col_collection_1.objects.link(ob_cube_036)
col_collection_1.objects.link(ob_cube_035)
col_collection_1.objects.link(ob_cube_034)
col_collection_1.objects.link(ob_cube_033)
col_collection_1.objects.link(ob_cube_032)
col_collection_1.objects.link(ob_cube_031)
col_collection_1.objects.link(ob_cube_030)
col_collection_1.objects.link(ob_cube_029)
col_collection_1.objects.link(ob_cylinder_008)
col_collection_1.objects.link(ob_cube_028)
col_collection_1.objects.link(ob_cube_027)
col_collection_1.objects.link(ob_cube_026)
col_collection_1.objects.link(ob_cube_025)
col_collection_1.objects.link(ob_cube_024)
col_collection_1.objects.link(ob_cube_023)
col_collection_1.objects.link(ob_cube_022)
col_collection_1.objects.link(ob_cube_021)
col_collection_1.objects.link(ob_cylinder_007)
col_collection_1.objects.link(ob_cylinder_006)
col_collection_1.objects.link(ob_cylinder_005)
col_collection_1.objects.link(ob_cylinder_004)
col_collection_1.objects.link(ob_cube_020)
col_collection_1.objects.link(ob_cube_019)
col_collection_1.objects.link(ob_cube_018)
col_collection_1.objects.link(ob_cube_017)
col_collection_1.objects.link(ob_cube_016)
col_collection_1.objects.link(ob_cube_015)
col_collection_1.objects.link(ob_cube_014)
col_collection_1.objects.link(ob_cube_013)
col_collection_1.objects.link(ob_cylinder_003)
col_collection_1.objects.link(ob_cube_012)
col_collection_1.objects.link(ob_cube_011)
col_collection_1.objects.link(ob_cube_010)
col_collection_1.objects.link(ob_cube_009)
col_collection_1.objects.link(ob_cube_008)
col_collection_1.objects.link(ob_cylinder_002)
col_collection_1.objects.link(ob_cube_007)
col_collection_1.objects.link(ob_cube_006)
col_collection_1.objects.link(ob_cube_005)
col_collection_1.objects.link(ob_cube_004)
col_collection_1.objects.link(ob_cube_003)
col_collection_1.objects.link(ob_cube_002)
col_collection_1.objects.link(ob_cube_001)
col_collection_1.objects.link(ob_cube)
col_collection_1.objects.link(ob_cylinder)
col_collection_1.objects.link(ob_cylinder_001)
col_collection_1.objects.link(ob_sun)
col_collection_1.objects.link(ob_lamp)
col_collection_1.objects.link(ob_camera)

# ---- scene / render settings (as saved in the file)
scene.camera = ob_camera
scene.frame_start = 1; scene.frame_end = 250; scene.frame_set(1)
scene.render.engine = 'BLENDER_EEVEE_NEXT'
scene.render.image_settings.compression = 90
scene.render.resolution_x = 1600
scene.render.resolution_y = 1600
scene.render.resolution_percentage = 50
scene.render.dither_intensity = 0.0
scene.render.film_transparent = True
scene.render.bake_margin = 2
scene.render.bake_bias = 0.0
scene.cycles.use_denoising = False
scene.cycles.samples = 10
scene.cycles.sampling_pattern = 'TABULATED_SOBOL'
scene.cycles.light_sampling_threshold = 0.0
scene.cycles.use_adaptive_sampling = False
scene.cycles.use_light_tree = False
scene.cycles.blur_glossy = 0.0
scene.cycles.volume_bounces = 1
scene.cycles.pixel_filter_type = 'GAUSSIAN'
scene.cycles.sample_clamp_indirect = 0.0
scene.view_settings.view_transform = 'Standard'
bpy.context.view_layer.update()
